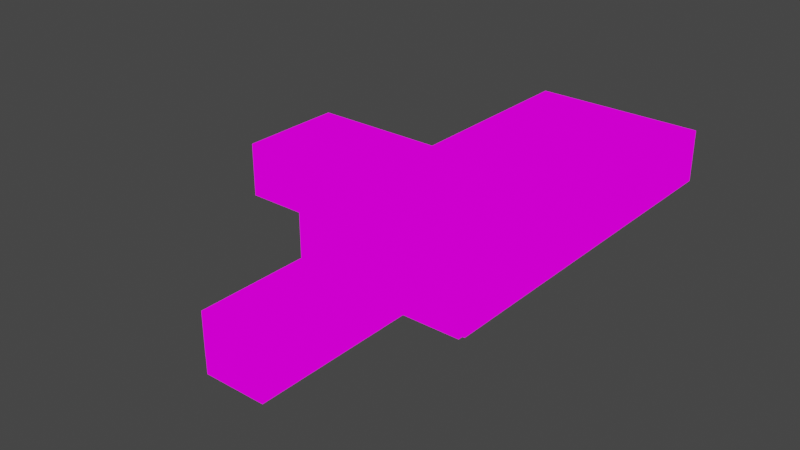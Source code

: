 # Source: LEVEL1.blend  (saved by Blender 2.93.21; exported with 4.5.12 LTS)
import bpy
from mathutils import Matrix  # noqa: F401  (used for matrix-valued properties, if any)

bpy.ops.wm.read_factory_settings(use_empty=True)
scene = bpy.context.scene
scene.name = 'Scene'

# ---- collections
col_firstlevel = bpy.data.collections.new('FirstLevel'); scene.collection.children.link(col_firstlevel)
col_lids = bpy.data.collections.new('LIDS'); scene.collection.children.link(col_lids)
col_walls = bpy.data.collections.new('WALLS'); scene.collection.children.link(col_walls)

# ---- images (referenced by path relative to the original .blend; pixels are not part of the script)
import os
ASSET_DIR = os.environ.get("B2B_ASSET_DIR", "")  # directory of the original .blend (textures are referenced by path, not embedded)
HERE = os.path.dirname(os.path.abspath(__file__))  # packed textures are extracted next to this script under _unpacked/

def load_image(name, relpath, width, height, colorspace="sRGB"):
    """Load a texture the original file referenced (path relative to the .blend, or extracted next to this script)."""
    p = next((c for c in (os.path.join(HERE, relpath), os.path.join(ASSET_DIR, relpath)) if relpath and os.path.exists(c)), "")
    if p:
        img = bpy.data.images.load(p, check_existing=True)
        img.name = name
    else:  # same state as the original file: an image datablock whose file is absent (Cycles renders it pink)
        img = bpy.data.images.new(name, width, height)
        img.source = "FILE"
        img.filepath = "//" + (relpath or name)
    img.colorspace_settings.name = colorspace
    return img
img_texturasuelo = load_image('TexturaSuelo', '', 1024, 1024, 'sRGB')

# ---- materials (node trees are filled in below, after node groups)
mat_material_001 = bpy.data.materials.new('Material.001')
mat_material_001.use_transparent_shadow = False

# ---- material node trees
mat_material_001.use_nodes = True; mat_material_001.node_tree.nodes.clear()
_N = mat_material_001.node_tree.nodes; _L = mat_material_001.node_tree.links
n0 = _N.new('ShaderNodeNormalMap'); n0.name = 'Normal Map'; n0.location = (-300, -300)
n0.label = 'Normal/Map'
n0.inputs[0].default_value = 0.0
n1 = _N.new('ShaderNodeOutputMaterial'); n1.name = 'Material Output'; n1.location = (300, 300)
n2 = _N.new('ShaderNodeTexImage'); n2.name = 'Image Texture'; n2.location = (-107, 207)
n2.image = img_texturasuelo
_L.new(n2.outputs[0], n1.inputs[0])
n1.is_active_output = True

# ---- world
world_world = bpy.data.worlds.new('World'); scene.world = world_world
world_world.use_nodes = True; world_world.node_tree.nodes.clear()
_N = world_world.node_tree.nodes; _L = world_world.node_tree.links
n0 = _N.new('ShaderNodeOutputWorld'); n0.name = 'World Output'; n0.location = (300, 300)
n1 = _N.new('ShaderNodeBackground'); n1.name = 'Background'; n1.location = (10, 300)
n1.inputs[0].default_value = (0.05088, 0.05088, 0.05088, 1.0)
_L.new(n1.outputs[0], n0.inputs[0])
n0.is_active_output = True
world_world.color = (0.05088, 0.05088, 0.05088)
world_world.use_sun_shadow = False
world_world.sun_shadow_jitter_overblur = 0.0

# ---- meshes
me_cube_015 = bpy.data.meshes.new('Cube.015')
me_cube_015.from_pydata([(-0.6538, -1.598, 1.0), (-0.6538, -1.598, -1.0), (0.7487, -1.6, 1.0), (0.7487, -1.6, -1.0), (2.573, -3.813, 1.0), (2.573, -3.813, -1.0), (0.7487, -3.813, -1.0), (0.7487, -3.813, 1.0), (-0.6555, -0.05364, -1.0), (-0.6555, -0.05364, 1.0), (2.573, -0.05364, -1.0), (-0.6538, -1.556, -1.0), (0.7487, -0.2754, 1.002), (-0.6538, -1.556, 1.0), (0.7655, -2.317, 1.0), (0.7655, -3.813, -1.0), (0.7655, -3.813, 1.0), (0.7655, -0.2733, 1.002), (-0.6386, -1.598, 1.0), (-0.6386, -1.598, -1.0), (-0.6365, -0.06308, 1.0), (-0.6386, -1.566, 1.0), (0.7487, -3.76, -1.0), (0.7487, -3.76, 1.0), (2.573, -3.76, -1.0), (2.573, -3.76, 1.0), (0.7655, -3.76, 1.0), (2.573, -2.317, 1.0), (2.573, -0.2787, 1.003), (2.573, -2.0, -1.0), (2.573, -1.947, -1.0), (1.97, -3.76, 1.0), (1.368, -3.76, 1.0), (1.97, -3.813, 1.0), (1.97, -3.813, -1.0), (1.368, -3.813, -1.0), (2.121, -0.05364, 1.0), (1.217, -0.05364, 1.0), (1.368, -2.317, 1.0), (1.97, -2.317, 1.0), (1.217, -2.264, 1.0), (2.121, -2.264, 1.0), (1.97, -8.607, 1.0), (1.368, -8.607, 1.0), (1.97, -8.607, -1.0), (1.368, -8.607, -1.0), (1.382, -8.607, 1.0), (1.382, -8.554, 1.0), (1.382, -3.76, 1.0), (1.382, -3.821, 1.0), (1.95, -3.76, 1.0), (1.95, -3.821, 1.0), (1.95, -8.554, 1.0), (1.95, -8.607, 1.0), (2.556, -3.813, 1.0), (2.556, -0.2787, 1.003), (2.556, -3.76, 1.0), (2.556, -2.317, 1.0), (2.573, 0.0, -1.0), (-0.6555, 0.0, 1.0), (-0.6555, 0.0, -1.0), (-0.6538, 1.598, 1.0), (-0.6538, 1.598, -1.0), (0.7487, 1.6, 1.0), (0.7487, 1.6, -1.0), (2.573, 3.813, 1.0), (2.573, 3.813, -1.0), (0.7487, 3.813, -1.0), (0.7487, 3.813, 1.0), (-0.6555, 0.05364, -1.0), (-0.6555, 0.05364, 1.0), (2.573, 0.05364, -1.0), (-0.6538, 1.556, -1.0), (0.7487, 0.2754, 1.002), (-0.6538, 1.556, 1.0), (0.7655, 2.317, 1.0), (0.7655, 0.2737, 1.002), (2.121, 0.0, 1.0), (1.218, 0.0, 1.0), (-0.6386, 1.598, 1.0), (-0.6386, 1.598, -1.0), (-0.6365, 0.0, 1.0), (-0.6365, 0.05364, 1.0), (-0.6386, 1.556, 1.0), (0.7487, 3.76, -1.0), (0.7487, 3.76, 1.0), (2.573, 3.76, -1.0), (2.573, 3.76, 1.0), (0.8895, 3.76, 0.9996), (2.573, 2.317, 1.0), (2.573, 0.2789, 1.003), (2.573, 2.0, -1.0), (2.573, 1.947, -1.0), (2.121, 0.05364, 1.0), (1.217, 0.05364, 1.0), (1.368, 2.317, 1.0), (1.97, 2.317, 1.0), (1.217, 2.264, 1.0), (2.121, 2.264, 1.0), (0.8895, 3.813, 0.9996), (2.556, 3.813, 1.0), (2.556, 0.2789, 1.003), (2.556, 3.76, 1.0), (2.556, 2.317, 1.0), (1.95, -2.317, 1.0), (1.95, -2.264, 1.0), (1.382, -2.264, 1.0), (1.382, -2.317, 1.0), (2.556, -3.813, -1.0), (1.95, -8.607, -1.0), (1.382, -8.607, -1.0), (2.572, 7.485, 0.9734), (2.572, 7.485, -1.027), (0.7482, 7.485, -1.027), (0.7482, 7.485, 0.9734), (1.367, 7.485, 0.9734), (0.7649, 7.485, 0.9734), (0.7649, 7.485, -1.027), (1.367, 7.485, -1.027), (2.556, 7.485, 0.9734), (1.97, 7.485, 0.9734), (2.556, 7.485, -1.027), (1.97, 7.485, -1.027), (2.121, -0.05364, -6.842), (1.217, -0.05364, -6.842), (1.217, -2.264, -6.842), (2.121, -2.264, -6.842), (2.121, 2.97e-07, -6.842), (1.218, 2.97e-07, -6.842), (2.121, 0.05364, -6.842), (1.217, 0.05364, -6.842), (1.217, 2.264, -6.842), (2.121, 2.264, -6.842), (1.95, -2.264, -6.842), (1.382, -2.264, -6.842), (1.201, 0.0, 1.0), (1.2, -0.05364, 1.0), (1.2, -2.264, 1.0), (1.2, 0.05364, 1.0), (1.2, 2.264, 1.0), (1.203, -3.76, 1.0), (1.203, -3.813, 1.0), (1.203, -3.813, -1.0), (1.203, -2.317, 1.0), (2.14, -0.05364, 1.0), (2.14, -2.264, 1.0), (2.14, 0.0, 1.0), (2.14, 0.05364, 1.0), (2.14, 2.264, 1.0), (2.141, -3.76, 1.0), (2.141, -3.813, 1.0), (2.141, -3.813, -1.0), (2.141, -2.317, 1.0), (2.142, 3.76, 1.0), (2.142, 2.317, 1.0), (2.142, 3.813, 1.0), (2.141, 7.485, 0.9734), (2.141, 7.485, -1.027), (2.123, 3.76, 1.0), (2.123, 3.813, 1.0), (2.122, 7.485, 0.9734), (2.122, 7.485, -1.027), (2.123, 2.317, 1.0), (1.076, 3.76, 0.9996), (1.2, 2.317, 1.0), (1.2, 7.485, 0.9734), (1.2, 7.485, -1.027), (1.076, 3.813, 0.9996), (1.219, 2.317, 1.0), (1.219, 3.76, 1.0), (1.219, 7.485, 0.9734), (1.219, 7.485, -1.027), (1.219, 3.813, 1.0), (2.121, -3.76, 1.0), (2.121, -3.813, 1.0), (2.121, -3.813, -1.0), (2.121, -2.317, 1.0), (1.219, -2.317, 1.0), (1.219, -3.76, 1.0), (1.219, -3.813, 1.0), (1.219, -3.813, -1.0), (1.969, -2.264, 1.0), (1.969, -2.264, -6.842), (1.365, -2.264, 1.0), (1.365, -2.264, -6.842), (1.368, 2.264, 1.0), (1.368, 2.264, -6.842), (1.973, 2.264, 1.0), (1.973, 2.264, -6.842), (1.97, 7.44, 0.9738), (2.572, 7.44, -1.026), (0.7649, 7.44, 0.9738), (2.572, 7.44, 0.9738), (2.556, 7.44, 0.9738), (1.367, 7.44, 0.9738), (2.141, 7.44, 0.9738), (2.122, 7.44, 0.9738), (1.2, 7.44, 0.9738), (1.219, 7.44, 0.9738), (0.7482, 7.44, 0.9738), (0.7482, 7.44, -1.026), (1.368, -3.813, 1.0), (0.7487, -0.05364, 1.0), (0.7487, -1.558, 1.0), (0.7487, 0.0, 1.0), (0.7655, -0.05364, 1.0), (0.7655, 0.0, 1.0), (0.7655, -2.264, 1.0), (0.7487, 0.05364, 1.0), (0.7487, 1.558, 1.0), (0.7655, 0.05364, 1.0), (0.7655, 2.264, 1.0), (1.368, 3.813, 1.0), (1.97, 3.813, 1.0), (1.97, 3.76, 1.0), (1.368, 3.76, 1.0), (0.7655, 3.813, 1.0), (1.2, 3.76, 1.0), (0.7655, 3.76, 1.0), (1.2, 3.813, 1.0), (2.573, 0.0, 1.0), (2.573, -0.05364, 1.0), (2.573, -2.264, 1.0), (2.556, -2.264, 1.0), (2.556, -0.05364, 1.0), (2.556, 0.0, 1.0), (2.573, 0.05364, 1.0), (2.573, 2.264, 1.0), (2.556, 2.264, 1.0), (2.556, 0.05364, 1.0)], [], [(19, 18, 0, 1), (8, 9, 59, 60), (23, 22, 6, 7), (15, 16, 7, 6), (11, 13, 9, 8), (1, 0, 13, 11), (202, 20, 21, 203), (3, 2, 18, 19), (2, 3, 22, 23), (202, 204, 81, 20), (141, 16, 15, 142), (173, 176, 39, 31), (58, 220, 221, 10), (221, 222, 30, 10), (4, 5, 24, 25), (143, 14, 26, 140), (145, 223, 224, 144), (29, 27, 25, 24), (30, 222, 27, 29), (137, 40, 37, 136), (39, 104, 50, 31), (4, 54, 108, 5), (34, 33, 42, 44), (42, 53, 109, 44), (201, 35, 45, 43), (52, 51, 49, 47), (51, 50, 48, 49), (39, 176, 41, 181), (136, 135, 206, 205), (144, 146, 77, 36), (80, 62, 61, 79), (69, 60, 59, 70), (85, 68, 67, 84), (72, 69, 70, 74), (62, 72, 74, 61), (208, 209, 83, 82), (64, 80, 79, 63), (63, 85, 84, 64), (208, 82, 81, 204), (158, 214, 96, 162), (58, 71, 226, 220), (226, 71, 92, 227), (65, 87, 86, 66), (164, 217, 218, 75), (148, 147, 229, 228), (91, 86, 87, 89), (92, 91, 89, 227), (139, 138, 94, 97), (96, 187, 98, 162), (138, 210, 206, 135), (147, 93, 77, 146), (104, 105, 106, 107), (50, 104, 107, 48), (48, 107, 38, 32), (107, 106, 183, 38), (175, 174, 33, 34), (109, 53, 46, 110), (110, 46, 43, 45), (67, 68, 199, 200), (117, 113, 114, 116), (111, 112, 121, 119), (165, 166, 117, 116), (115, 120, 122, 118), (160, 161, 122, 120), (220, 226, 229, 225), (192, 190, 112, 111), (77, 93, 129, 127), (106, 105, 133, 134), (181, 41, 126, 182), (93, 98, 132, 129), (36, 77, 127, 123), (37, 40, 125, 124), (94, 78, 128, 130), (185, 97, 131, 186), (41, 36, 123, 126), (183, 106, 134, 184), (78, 37, 124, 128), (97, 94, 130, 131), (94, 138, 135, 78), (211, 210, 138, 139), (37, 78, 135, 136), (207, 137, 136, 205), (177, 143, 140, 178), (179, 141, 142, 180), (229, 147, 146, 225), (98, 93, 147, 148), (224, 225, 146, 144), (41, 145, 144, 36), (108, 54, 150, 151), (226, 90, 101, 229), (56, 57, 152, 149), (119, 121, 157, 156), (102, 153, 154, 103), (156, 157, 161, 160), (153, 158, 162, 154), (170, 171, 166, 165), (168, 169, 217, 164), (95, 215, 169, 168), (115, 118, 171, 170), (151, 150, 174, 175), (149, 152, 176, 173), (201, 179, 180, 35), (38, 177, 178, 32), (105, 181, 182, 133), (40, 183, 184, 125), (187, 185, 186, 188), (98, 187, 188, 132), (154, 148, 228, 103), (162, 98, 148, 154), (187, 96, 95, 185), (185, 95, 168, 97), (97, 168, 164, 139), (139, 164, 75, 211), (95, 96, 214, 215), (219, 172, 198, 197), (216, 219, 197, 191), (213, 159, 196, 189), (159, 155, 195, 196), (155, 100, 193, 195), (65, 66, 190, 192), (172, 212, 194, 198), (212, 213, 189, 194), (181, 105, 104, 39), (200, 199, 114, 113), (41, 176, 152, 145), (145, 152, 57, 223), (177, 40, 137, 143), (38, 183, 40, 177), (143, 137, 207, 14), (55, 28, 221, 224), (220, 225, 224, 221), (76, 73, 208, 210), (204, 206, 210, 208), (204, 202, 205, 206), (202, 12, 17, 205), (88, 163, 167, 99), (90, 226, 227), (126, 132, 131, 125)])
_uv = me_cube_015.uv_layers.new(name='UVMap')
_uv.uv.foreach_set('vector', [0.1097, 0.1116, 8.29e-05, 0.1116, 7.129e-05, 0.1097, 0.1097, 0.1097, 0.1097, 0.003005, 7.938e-05, 0.002996, 7.963e-05, 5.654e-05, 0.1097, 6.504e-05, 5.733e-05, 0.4613, 0.1097, 0.4613, 0.1097, 0.4642, 5.711e-05, 0.4642, 0.1097, 0.4661, 6.984e-05, 0.4661, 5.711e-05, 0.4642, 0.1097, 0.4642, 0.1097, 0.1068, 7.15e-05, 0.1068, 7.938e-05, 0.002996, 0.1097, 0.003005, 0.1097, 0.1097, 7.129e-05, 0.1097, 7.15e-05, 0.1068, 0.1097, 0.1068, 0.252, 0.1075, 0.1135, 0.1023, 0.1112, 0.0145, 0.252, 0.003177, 0.1097, 0.2417, 7.341e-05, 0.2417, 8.29e-05, 0.1116, 0.1097, 0.1116, 7.341e-05, 0.2417, 0.1097, 0.2417, 0.1097, 0.4613, 5.733e-05, 0.4613, 0.252, 0.1075, 0.2519, 0.1106, 0.1135, 0.1058, 0.1135, 0.1023, 0.1937, 0.001532, 0.2556, 0.002021, 0.1097, 0.4661, 0.08314, 0.3533, 0.06393, 0.001505, 0.06343, 0.04589, 0.08459, 0.06119, 0.08524, 0.002006, 0.0, 0.0, 0.2933, 0.2857, 0.2932, 0.2816, 0.0, 0.0, 0.2932, 0.2816, 0.1434, 0.1377, 0.0, 0.0, 0.0, 0.0, 0.0, 0.0, 0.0, 0.0, 0.0, 0.0, 0.0, 0.0, 0.1924, 0.1392, 0.2538, 0.1836, 0.2557, 0.006019, 0.1939, 0.004563, 0.08091, 0.05992, 0.003079, 0.00228, 0.003085, 0.003447, 0.08107, 0.09059, 0.0, 0.0, 0.1392, 0.1337, 0.0, 0.0, 0.0, 0.0, 0.0, 0.0, 0.1434, 0.1377, 0.1392, 0.1337, 0.0, 0.0, 0.1723, 0.1276, 0.1691, 0.1252, 0.1694, 0.1893, 0.1726, 0.1929, 0.08459, 0.06119, 0.08742, 0.06324, 0.0881, 0.002074, 0.08524, 0.002006, 0.0, 0.0, 0.002327, 1.84e-05, 0.0009988, 0.004245, 0.0, 0.0, 0.03656, 0.1554, 0.0852, 0.0006737, 0.0852, 0.0006737, 0.03656, 0.1554, 0.0852, 0.0006737, 0.08805, 0.0006963, 0.03779, 0.1606, 0.03656, 0.1554, 0.1704, 0.001347, 0.07312, 0.3108, 0.07312, 0.3108, 0.1704, 0.001347, 0.0881, 0.002074, 0.0881, 0.002074, 0.1685, 0.003967, 0.1685, 0.003967, 0.0881, 0.002074, 0.0881, 0.002074, 0.1685, 0.003967, 0.1685, 0.003967, 0.08459, 0.06119, 0.06343, 0.04589, 0.08453, 0.0626, 0.09874, 0.07312, 0.1726, 0.1929, 0.2636, 0.2873, 0.2542, 0.2878, 0.2541, 0.2839, 0.08107, 0.09059, 0.2839, 0.2862, 0.2835, 0.2862, 0.08469, 0.09464, 0.1097, 0.1116, 0.1097, 0.1097, 7.129e-05, 0.1097, 8.29e-05, 0.1116, 0.1097, 0.003005, 0.1097, 6.504e-05, 7.963e-05, 5.654e-05, 7.938e-05, 0.002996, 5.733e-05, 0.4613, 5.711e-05, 0.4642, 0.1097, 0.4642, 0.1097, 0.4613, 0.1097, 0.1068, 0.1097, 0.003005, 7.938e-05, 0.002996, 7.15e-05, 0.1068, 0.1097, 0.1097, 0.1097, 0.1068, 7.15e-05, 0.1068, 7.129e-05, 0.1097, 0.252, 0.1075, 0.252, 0.003177, 0.1112, 0.0145, 0.1135, 0.1023, 0.1097, 0.2417, 0.1097, 0.1116, 8.29e-05, 0.1116, 7.341e-05, 0.2417, 7.341e-05, 0.2417, 5.733e-05, 0.4613, 0.1097, 0.4613, 0.1097, 0.2417, 0.252, 0.1075, 0.1135, 0.1023, 0.1135, 0.1058, 0.2519, 0.1106, 0.06368, 0.001499, 0.08524, 0.002006, 0.08459, 0.06119, 0.06319, 0.04571, 0.0, 0.0, 0.0, 0.0, 0.2932, 0.2816, 0.2933, 0.2857, 0.2932, 0.2816, 0.0, 0.0, 0.0, 0.0, 0.1434, 0.1377, 0.0, 0.0, 0.0, 0.0, 0.0, 0.0, 0.0, 0.0, 0.1927, 0.1394, 0.1942, 0.004571, 0.2557, 0.006019, 0.2538, 0.1836, 0.08091, 0.05992, 0.08107, 0.09059, 0.003085, 0.003447, 0.003079, 0.00228, 0.0, 0.0, 0.0, 0.0, 0.0, 0.0, 0.1392, 0.1337, 0.0, 0.0, 0.0, 0.0, 0.1392, 0.1337, 0.1434, 0.1377, 0.1723, 0.1276, 0.1726, 0.1929, 0.1694, 0.1893, 0.1691, 0.1252, 0.08459, 0.06119, 0.09841, 0.07287, 0.08453, 0.0626, 0.06319, 0.04571, 0.1726, 0.1929, 0.2541, 0.2839, 0.2542, 0.2878, 0.2636, 0.2873, 0.08107, 0.09059, 0.08469, 0.09464, 0.2835, 0.2862, 0.2839, 0.2862, 0.08742, 0.06324, 0.1005, 0.07443, 0.1537, 0.1138, 0.1672, 0.121, 0.0881, 0.002074, 0.08742, 0.06324, 0.1672, 0.121, 0.1685, 0.003967, 0.1685, 0.003967, 0.1672, 0.121, 0.1692, 0.1224, 0.1705, 0.004013, 0.1672, 0.121, 0.1537, 0.1138, 0.1553, 0.115, 0.1692, 0.1224, 0.02742, 0.1165, 0.06389, 0.0005052, 0.0852, 0.0006737, 0.03656, 0.1554, 0.03779, 0.1606, 0.08805, 0.0006963, 0.1684, 0.001332, 0.07228, 0.3072, 0.07228, 0.3072, 0.1684, 0.001332, 0.1704, 0.001347, 0.07312, 0.3108, 0.1097, 0.4642, 5.711e-05, 0.4642, 5.711e-05, 0.4642, 0.1097, 0.4642, 0.1097, 0.4661, 0.1097, 0.4642, 5.711e-05, 0.4642, 6.984e-05, 0.4661, 0.0, 0.0, 0.0, 0.0, 0.0009988, 0.004245, 0.002327, 1.84e-05, 0.1941, 0.001535, 0.0833, 0.354, 0.1097, 0.4661, 0.2556, 0.002021, 0.1704, 0.001347, 0.0, 0.0, 0.0, 0.0, 0.07312, 0.3108, 0.06365, 0.0005033, 0.02731, 0.1161, 0.03656, 0.1554, 0.0852, 0.0006737, 0.2933, 0.2857, 0.2932, 0.2816, 0.003085, 0.003447, 0.2929, 0.2857, 0.0, 0.0, 0.0, 0.0, 0.0, 0.0, 0.0, 0.0, 0.2835, 0.2862, 0.08469, 0.09464, 0.08469, 0.09464, 0.2835, 0.2862, 0.1537, 0.1138, 0.1005, 0.07443, 0.1005, 0.07443, 0.1537, 0.1138, 0.09874, 0.07312, 0.08453, 0.0626, 0.08453, 0.0626, 0.09874, 0.07312, 0.08469, 0.09464, 0.08453, 0.0626, 0.08453, 0.0626, 0.08469, 0.09464, 0.08469, 0.09464, 0.2835, 0.2862, 0.2835, 0.2862, 0.08469, 0.09464, 0.1694, 0.1893, 0.1691, 0.1252, 0.1691, 0.1252, 0.1694, 0.1893, 0.1694, 0.1893, 0.264, 0.2873, 0.264, 0.2873, 0.1694, 0.1893, 0.1549, 0.1147, 0.1691, 0.1252, 0.1691, 0.1252, 0.1549, 0.1147, 0.08453, 0.0626, 0.08469, 0.09464, 0.08469, 0.09464, 0.08453, 0.0626, 0.1553, 0.115, 0.1537, 0.1138, 0.1537, 0.1138, 0.1553, 0.115, 0.264, 0.2873, 0.1694, 0.1893, 0.1694, 0.1893, 0.264, 0.2873, 0.1691, 0.1252, 0.1694, 0.1893, 0.1694, 0.1893, 0.1691, 0.1252, 0.1694, 0.1893, 0.1726, 0.1929, 0.2636, 0.2873, 0.264, 0.2873, 0.2536, 0.1878, 0.2541, 0.2839, 0.1726, 0.1929, 0.1723, 0.1276, 0.1694, 0.1893, 0.264, 0.2873, 0.2636, 0.2873, 0.1726, 0.1929, 0.2536, 0.1878, 0.1723, 0.1276, 0.1726, 0.1929, 0.2541, 0.2839, 0.1901, 0.1375, 0.1924, 0.1392, 0.1939, 0.004563, 0.1916, 0.00451, 0.1915, 0.001514, 0.1937, 0.001532, 0.08314, 0.3533, 0.08218, 0.3492, 0.003085, 0.003447, 0.08107, 0.09059, 0.2839, 0.2862, 0.2929, 0.2857, 0.08453, 0.0626, 0.08469, 0.09464, 0.08107, 0.09059, 0.08091, 0.05992, 0.003085, 0.003447, 0.2929, 0.2857, 0.2839, 0.2862, 0.08107, 0.09059, 0.08453, 0.0626, 0.08091, 0.05992, 0.08107, 0.09059, 0.08469, 0.09464, 0.0009988, 0.004245, 0.002327, 1.84e-05, 0.0611, 0.0004832, 0.02622, 0.1114, 0.2932, 0.2816, 0.1575, 0.1513, 0.00308, 0.00239, 0.003186, 0.003546, 0.002329, 5.481e-05, 0.002311, 0.001672, 0.06067, 0.04389, 0.06114, 0.001439, 0.002327, 1.84e-05, 0.0009988, 0.004245, 0.02618, 0.1113, 0.061, 0.0004824, 0.002329, 5.481e-05, 0.06104, 0.001437, 0.06056, 0.04381, 0.002311, 0.001672, 0.061, 0.0004824, 0.02618, 0.1113, 0.02731, 0.1161, 0.06365, 0.0005033, 0.06104, 0.001437, 0.06368, 0.001499, 0.06319, 0.04571, 0.06056, 0.04381, 0.1914, 0.001514, 0.08215, 0.3491, 0.0833, 0.354, 0.1941, 0.001535, 0.1901, 0.1375, 0.1915, 0.004508, 0.1942, 0.004571, 0.1927, 0.1394, 0.1692, 0.1224, 0.1705, 0.004013, 0.1915, 0.004508, 0.1901, 0.1375, 0.1704, 0.001347, 0.07312, 0.3108, 0.08215, 0.3491, 0.1914, 0.001514, 0.02622, 0.1114, 0.0611, 0.0004832, 0.06389, 0.0005052, 0.02742, 0.1165, 0.06114, 0.001439, 0.06067, 0.04389, 0.06343, 0.04589, 0.06393, 0.001505, 0.1704, 0.001347, 0.1915, 0.001514, 0.08218, 0.3492, 0.07312, 0.3108, 0.1692, 0.1224, 0.1901, 0.1375, 0.1916, 0.00451, 0.1705, 0.004013, 0.1005, 0.07443, 0.09874, 0.07312, 0.09874, 0.07312, 0.1005, 0.07443, 0.1691, 0.1252, 0.1553, 0.115, 0.1553, 0.115, 0.1691, 0.1252, 0.09841, 0.07287, 0.1549, 0.1147, 0.1549, 0.1147, 0.09841, 0.07287, 0.08453, 0.0626, 0.09841, 0.07287, 0.09841, 0.07287, 0.08453, 0.0626, 0.06056, 0.04381, 0.08091, 0.05992, 0.003079, 0.00228, 0.002311, 0.001672, 0.06319, 0.04571, 0.08453, 0.0626, 0.08091, 0.05992, 0.06056, 0.04381, 0.09841, 0.07287, 0.08459, 0.06119, 0.1692, 0.1224, 0.1549, 0.1147, 0.1549, 0.1147, 0.1692, 0.1224, 0.1901, 0.1375, 0.1691, 0.1252, 0.1691, 0.1252, 0.1901, 0.1375, 0.1927, 0.1394, 0.1723, 0.1276, 0.1723, 0.1276, 0.1927, 0.1394, 0.2538, 0.1836, 0.2536, 0.1878, 0.1692, 0.1224, 0.08459, 0.06119, 0.08524, 0.002006, 0.1705, 0.004013, 0.1941, 0.001535, 0.1914, 0.001514, 0.1914, 0.001514, 0.1941, 0.001535, 0.2556, 0.002021, 0.1941, 0.001535, 0.1941, 0.001535, 0.2556, 0.002021, 0.0852, 0.0006737, 0.06365, 0.0005033, 0.06365, 0.0005033, 0.0852, 0.0006737, 0.06365, 0.0005033, 0.061, 0.0004824, 0.061, 0.0004824, 0.06365, 0.0005033, 0.061, 0.0004824, 0.002327, 1.84e-05, 0.002327, 1.84e-05, 0.061, 0.0004824, 0.0, 0.0, 0.0, 0.0, 0.0, 0.0, 0.0, 0.0, 0.1914, 0.001514, 0.1704, 0.001347, 0.1704, 0.001347, 0.1914, 0.001514, 0.0, 0.0, 0.0, 0.0, 0.0, 0.0, 0.0, 0.0, 0.09874, 0.07312, 0.1005, 0.07443, 0.08742, 0.06324, 0.08459, 0.06119, 0.1097, 0.4642, 5.711e-05, 0.4642, 5.711e-05, 0.4642, 0.1097, 0.4642, 0.08453, 0.0626, 0.06343, 0.04589, 0.06067, 0.04389, 0.08091, 0.05992, 0.08091, 0.05992, 0.06067, 0.04389, 0.002311, 0.001672, 0.003079, 0.00228, 0.1901, 0.1375, 0.1691, 0.1252, 0.1723, 0.1276, 0.1924, 0.1392, 0.1692, 0.1224, 0.1553, 0.115, 0.1691, 0.1252, 0.1901, 0.1375, 0.1924, 0.1392, 0.1723, 0.1276, 0.2536, 0.1878, 0.2538, 0.1836, 0.00308, 0.00239, 0.1575, 0.1513, 0.2932, 0.2816, 0.003085, 0.003447, 0.2933, 0.2857, 0.2929, 0.2857, 0.003085, 0.003447, 0.2932, 0.2816, 0.2536, 0.1926, 0.252, 0.00931, 0.252, 0.1075, 0.2541, 0.2839, 0.2519, 0.1106, 0.2542, 0.2878, 0.2541, 0.2839, 0.252, 0.1075, 0.2519, 0.1106, 0.252, 0.1075, 0.2541, 0.2839, 0.2542, 0.2878, 0.252, 0.1075, 0.252, 0.00931, 0.2536, 0.1926, 0.2541, 0.2839, 0.2399, 0.005646, 0.2101, 0.004944, 0.2099, 0.00166, 0.2398, 0.001896, 0.1575, 0.1513, 0.2932, 0.2816, 0.1434, 0.1377, 0.0, 0.0, 0.0, 0.0, 0.0, 0.0, 0.0, 0.0])
me_cube_015.materials.append(mat_material_001)
me_cube_015.use_remesh_fix_poles = True
me_cube_015.use_remesh_preserve_attributes = False
me_cube_015.update()
me_cube_015.normals_split_custom_set([tuple(v) for v in zip(*[iter([0.0, -1.0, 0.0, 0.0, -1.0, 0.0, 0.0, -1.0, 0.0, 0.0, -1.0, 0.0, -1.0, 0.0, 0.0, -1.0, 0.0, 0.0, -1.0, 0.0, 0.0, -1.0, 0.0, 0.0, -1.0, 0.0, 0.0, -1.0, 0.0, 0.0, -1.0, 0.0, 0.0, -1.0, 0.0, 0.0, 0.0, -1.0, 0.0, 0.0, -1.0, 0.0, 0.0, -1.0, 0.0, 0.0, -1.0, 0.0, -1.0, -0.001156, 0.0, -1.0, -0.001156, 0.0, -1.0, -0.001156, 0.0, -1.0, -0.001156, 0.0, -1.0, 0.0, 0.0, -1.0, 0.0, 0.0, -1.0, 0.0, 0.0, -1.0, 0.0, 0.0, -5.899e-08, 2.973e-07, 1.0, -5.899e-08, 2.973e-07, 1.0, -5.899e-08, 2.973e-07, 1.0, -5.899e-08, 2.973e-07, 1.0, -0.001309, -1.0, 0.0, -0.001309, -1.0, 0.0, -0.001309, -1.0, 0.0, -0.001309, -1.0, 0.0, -1.0, -2.76e-08, 0.0, -1.0, -2.76e-08, 0.0, -1.0, -2.76e-08, 0.0, -1.0, -2.76e-08, 0.0, 0.0, -5.107e-07, 1.0, 0.0, -5.107e-07, 1.0, 0.0, -5.107e-07, 1.0, 0.0, -5.107e-07, 1.0, 0.0, -1.0, 0.0, 0.0, -1.0, 0.0, 0.0, -1.0, 0.0, 0.0, -1.0, 0.0, 0.0, 8.676e-07, 1.0, 0.0, 8.676e-07, 1.0, 0.0, 8.676e-07, 1.0, 0.0, 8.676e-07, 1.0, 1.0, 0.0, 0.0, 1.0, 0.0, 0.0, 1.0, 0.0, 0.0, 1.0, 0.0, 0.0, 1.0, 5.84e-08, 0.0, 1.0, 5.84e-08, 0.0, 1.0, 5.84e-08, 0.0, 1.0, 5.84e-08, 0.0, 1.0, 0.0, 0.0, 1.0, 0.0, 0.0, 1.0, 0.0, 0.0, 1.0, 0.0, 0.0, 0.0, 1.177e-06, 1.0, 0.0, 1.177e-06, 1.0, 0.0, 1.177e-06, 1.0, 0.0, 1.177e-06, 1.0, -2.592e-07, 1.887e-07, 1.0, -2.592e-07, 1.887e-07, 1.0, -2.592e-07, 1.887e-07, 1.0, -2.592e-07, 1.887e-07, 1.0, 1.0, 0.0, 0.0, 1.0, 0.0, 0.0, 1.0, 0.0, 0.0, 1.0, 0.0, 0.0, 1.0, 0.0, 0.0, 1.0, 0.0, 0.0, 1.0, 0.0, 0.0, 1.0, 0.0, 0.0, 0.0, 0.0, 1.0, 0.0, 0.0, 1.0, 0.0, 0.0, 1.0, 0.0, 0.0, 1.0, 0.0, 9.089e-07, 1.0, 0.0, 9.089e-07, 1.0, 0.0, 9.089e-07, 1.0, 0.0, 9.089e-07, 1.0, 0.0, -1.0, 0.0, 0.0, -1.0, 0.0, 0.0, -1.0, 0.0, 0.0, -1.0, 0.0, 1.0, 0.0, 0.0, 1.0, 0.0, 0.0, 1.0, 0.0, 0.0, 1.0, 0.0, 0.0, 0.0, -1.0, 0.0, 0.0, -1.0, 0.0, 0.0, -1.0, 0.0, 0.0, -1.0, 0.0, -1.0, 0.0, 0.0, -1.0, 0.0, 0.0, -1.0, 0.0, 0.0, -1.0, 0.0, 0.0, 0.0, -7.053e-07, 1.0, 0.0, -7.053e-07, 1.0, 0.0, -7.053e-07, 1.0, 0.0, -7.053e-07, 1.0, 0.0, 0.0, 1.0, 0.0, 0.0, 1.0, 0.0, 0.0, 1.0, 0.0, 0.0, 1.0, 0.0, 1.127e-06, 1.0, 0.0, 1.127e-06, 1.0, 0.0, 1.127e-06, 1.0, 0.0, 1.127e-06, 1.0, 0.0, 0.0, 1.0, 0.0, 0.0, 1.0, 0.0, 0.0, 1.0, 0.0, 0.0, 1.0, 0.0, 0.0, 1.0, 0.0, 0.0, 1.0, 0.0, 0.0, 1.0, 0.0, 0.0, 1.0, 0.0, 1.0, 0.0, 0.0, 1.0, 0.0, 0.0, 1.0, 0.0, 0.0, 1.0, 0.0, -1.0, 0.0, 0.0, -1.0, 0.0, 0.0, -1.0, 0.0, 0.0, -1.0, 0.0, 0.0, -1.0, 0.0, 0.0, -1.0, 0.0, 0.0, -1.0, 0.0, 0.0, -1.0, 0.0, 0.0, -1.0, 0.001156, 0.0, -1.0, 0.001156, 0.0, -1.0, 0.001156, 0.0, -1.0, 0.001156, 0.0, -1.0, 0.0, 0.0, -1.0, 0.0, 0.0, -1.0, 0.0, 0.0, -1.0, 0.0, 0.0, 0.0, 3.968e-08, 1.0, 0.0, 3.968e-08, 1.0, 0.0, 3.968e-08, 1.0, 0.0, 3.968e-08, 1.0, -0.001309, 1.0, 0.0, -0.001309, 1.0, 0.0, -0.001309, 1.0, 0.0, -0.001309, 1.0, 0.0, -1.0, 3.057e-08, 0.0, -1.0, 3.057e-08, 0.0, -1.0, 3.057e-08, 0.0, -1.0, 3.057e-08, 0.0, 0.0, 0.0, 1.0, 0.0, 0.0, 1.0, 0.0, 0.0, 1.0, 0.0, 0.0, 1.0, 0.0, -8.676e-07, 1.0, 0.0, -8.676e-07, 1.0, 0.0, -8.676e-07, 1.0, 0.0, -8.676e-07, 1.0, 1.0, 0.0, 0.0, 1.0, 0.0, 0.0, 1.0, 0.0, 0.0, 1.0, 0.0, 0.0, 1.0, -1.162e-07, 0.0, 1.0, -1.162e-07, 0.0, 1.0, -1.162e-07, 0.0, 1.0, -1.162e-07, 0.0, 1.0, 0.0, 0.0, 1.0, 0.0, 0.0, 1.0, 0.0, 0.0, 1.0, 0.0, 0.0, 0.0, -1.177e-06, 1.0, 0.0, -1.177e-06, 1.0, 0.0, -1.177e-06, 1.0, 0.0, -1.177e-06, 1.0, -2.592e-07, -1.887e-07, 1.0, -2.592e-07, -1.887e-07, 1.0, -2.592e-07, -1.887e-07, 1.0, -2.592e-07, -1.887e-07, 1.0, 1.0, 2.172e-08, 0.0, 1.0, 2.172e-08, 0.0, 1.0, 2.172e-08, 0.0, 1.0, 2.172e-08, 0.0, 1.0, 0.0, 0.0, 1.0, 0.0, 0.0, 1.0, 0.0, 0.0, 1.0, 0.0, 0.0, 0.0, 0.0, 1.0, 0.0, 0.0, 1.0, 0.0, 0.0, 1.0, 0.0, 0.0, 1.0, 0.0, -1.134e-06, 1.0, 0.0, -1.134e-06, 1.0, 0.0, -1.134e-06, 1.0, 0.0, -1.134e-06, 1.0, 0.0, 0.0, 1.0, 0.0, 0.0, 1.0, 0.0, 0.0, 1.0, 0.0, 0.0, 1.0, 0.0, 0.0, 1.0, 0.0, 0.0, 1.0, 0.0, 0.0, 1.0, 0.0, 0.0, 1.0, -3.734e-07, 9.495e-13, 1.0, -3.734e-07, 9.495e-13, 1.0, -3.734e-07, 9.495e-13, 1.0, -3.734e-07, 9.495e-13, 1.0, -4.361e-07, 9.916e-07, 1.0, -4.361e-07, 9.916e-07, 1.0, -4.361e-07, 9.916e-07, 1.0, -4.361e-07, 9.916e-07, 1.0, 0.0, 1.074e-06, 1.0, 0.0, 1.074e-06, 1.0, 0.0, 1.074e-06, 1.0, 0.0, 1.074e-06, 1.0, 0.0, 0.0, 1.0, 0.0, 0.0, 1.0, 0.0, 0.0, 1.0, 0.0, 0.0, 1.0, 0.0, -1.0, 0.0, 0.0, -1.0, 0.0, 0.0, -1.0, 0.0, 0.0, -1.0, 0.0, 0.0, -1.0, -6.368e-08, 0.0, -1.0, -6.368e-08, 0.0, -1.0, -6.368e-08, 0.0, -1.0, -6.368e-08, 0.0, -1.0, 0.0, 0.0, -1.0, 0.0, 0.0, -1.0, 0.0, 0.0, -1.0, 0.0, -1.0, -0.0001555, 0.0, -1.0, -0.0001555, 0.0, -1.0, -0.0001555, 0.0, -1.0, -0.0001555, 0.0, 0.0, 1.0, 0.0, 0.0, 1.0, 0.0, 0.0, 1.0, 0.0, 0.0, 1.0, 0.0, 0.0, 1.0, 0.0, 0.0, 1.0, 0.0, 0.0, 1.0, 0.0, 0.0, 1.0, 0.0, 0.0, 1.0, 0.0, 0.0, 1.0, 0.0, 0.0, 1.0, 0.0, 0.0, 1.0, 0.0, -0.006472, 1.0, -0.001949, -0.006472, 1.0, -0.00195, -0.006472, 1.0, -0.00195, -0.006472, 1.0, -0.00195, 0.0, 1.0, 0.0, 0.0, 1.0, 0.0, 0.0, 1.0, 0.0, 0.0, 1.0, 0.0, 0.0, 0.0, 1.0, 0.0, 0.0, 1.0, 0.0, 0.0, 1.0, 0.0, 0.0, 1.0, 1.0, 0.0001551, 0.0, 1.0, 0.0001551, 0.0, 1.0, 0.0001551, 0.0, 1.0, 0.0001551, 0.0, -1.0, 0.001329, 5.081e-11, -1.0, 0.001329, 5.081e-11, -1.0, 0.001329, 5.081e-11, -1.0, 0.001329, 5.081e-11, -2.55e-14, 1.0, 2.674e-08, -2.55e-14, 1.0, 2.674e-08, -2.55e-14, 1.0, 2.674e-08, -2.55e-14, 1.0, 2.674e-08, 0.0, 1.0, 2.501e-08, 0.0, 1.0, 2.501e-08, 0.0, 1.0, 2.501e-08, 0.0, 1.0, 2.501e-08, -1.0, 5.834e-08, 0.0, -1.0, 5.834e-08, 0.0, -1.0, 5.834e-08, 0.0, -1.0, 5.834e-08, 0.0, -1.0, -0.001329, -5.027e-11, -1.0, -0.001329, -5.027e-11, -1.0, -0.001329, -5.027e-11, -1.0, -0.001329, -5.027e-11, 1.0, 0.0, 0.0, 1.0, 0.0, 0.0, 1.0, 0.0, 0.0, 1.0, 0.0, 0.0, 1.0, 0.008089, 3.07e-10, 1.0, 0.008089, 3.07e-10, 1.0, 0.008089, 3.07e-10, 1.0, 0.008089, 3.07e-10, 0.0, -1.0, -2.516e-08, 0.0, -1.0, -2.516e-08, 0.0, -1.0, -2.516e-08, 0.0, -1.0, -2.516e-08, -1.0, -5.834e-08, 0.0, -1.0, -5.834e-08, 0.0, -1.0, -5.834e-08, 0.0, -1.0, -5.834e-08, 0.0, 0.0, 1.0, 2.791e-08, 0.0, 1.0, 2.791e-08, 0.0, 1.0, 2.791e-08, 0.0, 1.0, 2.791e-08, 1.0, -0.008089, -3.092e-10, 1.0, -0.008089, -3.092e-10, 1.0, -0.008089, -3.092e-10, 1.0, -0.008089, -3.092e-10, 1.0, 0.0, 0.0, 1.0, 0.0, 0.0, 1.0, 0.0, 0.0, 1.0, 0.0, 0.0, 0.0, 0.0, 1.0, 0.0, 0.0, 1.0, 0.0, 0.0, 1.0, 0.0, 0.0, 1.0, -2.481e-07, 5.392e-08, 1.0, -2.481e-07, 5.392e-08, 1.0, -2.481e-07, 5.392e-08, 1.0, -2.481e-07, 5.392e-08, 1.0, 0.0, 0.0, 1.0, 0.0, 0.0, 1.0, 0.0, 0.0, 1.0, 0.0, 0.0, 1.0, -2.481e-07, -5.392e-08, 1.0, -2.481e-07, -5.392e-08, 1.0, -2.481e-07, -5.392e-08, 1.0, -2.481e-07, -5.392e-08, 1.0, 0.0, 1.116e-06, 1.0, 0.0, 1.116e-06, 1.0, 0.0, 1.116e-06, 1.0, 0.0, 1.116e-06, 1.0, 0.0, -1.0, 0.0, 0.0, -1.0, 0.0, 0.0, -1.0, 0.0, 0.0, -1.0, 0.0, 0.0, 0.0, 1.0, 0.0, 0.0, 1.0, 0.0, 0.0, 1.0, 0.0, 0.0, 1.0, 0.0, -1.078e-07, 1.0, 0.0, -1.078e-07, 1.0, 0.0, -1.078e-07, 1.0, 0.0, -1.078e-07, 1.0, 0.0, 0.0, 1.0, 0.0, 0.0, 1.0, 0.0, 0.0, 1.0, 0.0, 0.0, 1.0, 0.0, 1.078e-07, 1.0, 0.0, 1.078e-07, 1.0, 0.0, 1.078e-07, 1.0, 0.0, 1.078e-07, 1.0, 0.0, -1.0, 5.357e-08, 0.0, -1.0, 5.357e-08, 0.0, -1.0, 5.357e-08, 0.0, -1.0, 5.357e-08, 0.0, -0.01392, 0.9999, 0.0, -0.01392, 0.9999, 0.0, -0.01392, 0.9999, 0.0, -0.01392, 0.9999, -1.988e-07, 7.437e-07, 1.0, -1.988e-07, 7.437e-07, 1.0, -1.988e-07, 7.437e-07, 1.0, -1.988e-07, 7.437e-07, 1.0, 0.0, 1.0, 0.0, 0.0, 1.0, 0.0, 0.0, 1.0, 0.0, 0.0, 1.0, 0.0, -1.991e-07, -7.437e-07, 1.0, -1.991e-07, -7.437e-07, 1.0, -1.991e-07, -7.437e-07, 1.0, -1.991e-07, -7.437e-07, 1.0, 0.0, 1.0, 0.0, 0.0, 1.0, 0.0, 0.0, 1.0, 0.0, 0.0, 1.0, 0.0, 0.0, -8.263e-07, 1.0, 0.0, -8.263e-07, 1.0, 0.0, -8.263e-07, 1.0, 0.0, -8.263e-07, 1.0, 0.0, 1.0, 0.0, 0.0, 1.0, 0.0, 0.0, 1.0, 0.0, 0.0, 1.0, 0.0, 0.0, -1.116e-06, 1.0, 0.0, -1.116e-06, 1.0, 0.0, -1.116e-06, 1.0, 0.0, -1.116e-06, 1.0, 0.0, -1.095e-06, 1.0, 0.0, -1.095e-06, 1.0, 0.0, -1.095e-06, 1.0, 0.0, -1.095e-06, 1.0, 0.0, 1.0, 0.0, 0.0, 1.0, 0.0, 0.0, 1.0, 0.0, 0.0, 1.0, 0.0, 0.0, -1.0, -4.42e-09, 0.0, -1.0, -4.42e-09, 0.0, -1.0, -4.42e-09, 0.0, -1.0, -4.42e-09, 0.0, 8.263e-07, 1.0, 0.0, 8.263e-07, 1.0, 0.0, 8.263e-07, 1.0, 0.0, 8.263e-07, 1.0, -0.0001358, -1.0, -1.018e-05, -0.0001358, -1.0, -1.018e-05, -0.0001358, -1.0, -1.018e-05, -0.0001358, -1.0, -1.018e-05, 0.0, 1.095e-06, 1.0, 0.0, 1.095e-06, 1.0, 0.0, 1.095e-06, 1.0, 0.0, 1.095e-06, 1.0, 0.0, 1.0, 2.517e-08, 0.0, 1.0, 2.517e-08, 0.0, 1.0, 2.517e-08, 0.0, 1.0, 2.517e-08, 0.0, 1.0, 2.578e-08, 0.0, 1.0, 2.578e-08, 0.0, 1.0, 2.578e-08, 0.0, 1.0, 2.578e-08, 2.399e-14, -1.0, -2.516e-08, 2.399e-14, -1.0, -2.516e-08, 2.399e-14, -1.0, -2.516e-08, 2.399e-14, -1.0, -2.516e-08, 0.0, -1.0, -5.122e-08, 0.0, -1.0, -5.122e-08, 0.0, -1.0, -5.122e-08, 0.0, -1.0, -5.122e-08, -8.514e-07, -1.124e-06, 1.0, -8.514e-07, -1.124e-06, 1.0, -8.514e-07, -1.124e-06, 1.0, -8.514e-07, -1.124e-06, 1.0, 0.0, -2.264e-06, 1.0, 0.0, -2.264e-06, 1.0, 0.0, -2.264e-06, 1.0, 0.0, -2.264e-06, 1.0, -3.518e-07, -9.976e-09, 1.0, -3.518e-07, -9.976e-09, 1.0, -3.518e-07, -9.976e-09, 1.0, -3.518e-07, -9.976e-09, 1.0, 0.0, 5.686e-07, 1.0, 0.0, 5.686e-07, 1.0, 0.0, 5.686e-07, 1.0, 0.0, 5.686e-07, 1.0, 0.0, 1.132e-06, 1.0, 0.0, 1.132e-06, 1.0, 0.0, 1.132e-06, 1.0, 0.0, 1.132e-06, 1.0, -4.882e-07, 5.669e-07, 1.0, -4.882e-07, 5.669e-07, 1.0, -4.882e-07, 5.669e-07, 1.0, -4.882e-07, 5.669e-07, 1.0, -4.114e-07, -9.916e-07, 1.0, -4.114e-07, -9.916e-07, 1.0, -4.114e-07, -9.916e-07, 1.0, -4.114e-07, -9.916e-07, 1.0, 0.0, 0.007232, 1.0, 0.0, 0.007232, 1.0, 0.0, 0.007232, 1.0, 0.0, 0.007232, 1.0, 0.0, 0.007232, 1.0, 0.0, 0.007232, 1.0, 0.0, 0.007232, 1.0, 0.0, 0.007232, 1.0, 0.0, 0.007232, 1.0, 0.0, 0.007232, 1.0, 0.0, 0.007232, 1.0, 0.0, 0.007232, 1.0, 0.0, 0.007232, 1.0, 0.0, 0.007232, 1.0, 0.0, 0.007232, 1.0, 0.0, 0.007232, 1.0, 0.0, 0.007232, 1.0, 0.0, 0.007232, 1.0, 0.0, 0.007232, 1.0, 0.0, 0.007232, 1.0, 1.0, 0.0001556, 0.0, 1.0, 0.0001556, 0.0, 1.0, 0.0001556, 0.0, 1.0, 0.0001556, 0.0, 0.0, 0.007232, 1.0, 0.0, 0.007232, 1.0, 0.0, 0.007232, 1.0, 0.0, 0.007232, 1.0, 0.0, 0.007232, 1.0, 0.0, 0.007232, 1.0, 0.0, 0.007232, 1.0, 0.0, 0.007232, 1.0, 0.0, 0.0, 1.0, 0.0, 0.0, 1.0, 0.0, 0.0, 1.0, 0.0, 0.0, 1.0, -1.0, -0.0001551, 0.0, -1.0, -0.0001551, 0.0, -1.0, -0.0001551, 0.0, -1.0, -0.0001551, 0.0, 0.0, 2.264e-06, 1.0, 0.0, 2.264e-06, 1.0, 0.0, 2.264e-06, 1.0, 0.0, 2.264e-06, 1.0, -8.506e-07, 1.129e-06, 1.0, -8.506e-07, 1.129e-06, 1.0, -8.506e-07, 1.129e-06, 1.0, -8.506e-07, 1.129e-06, 1.0, 0.0, -1.132e-06, 1.0, 0.0, -1.132e-06, 1.0, 0.0, -1.132e-06, 1.0, 0.0, -1.132e-06, 1.0, 0.0, -5.747e-07, 1.0, 0.0, -5.747e-07, 1.0, 0.0, -5.747e-07, 1.0, 0.0, -5.747e-07, 1.0, -4.868e-07, -5.782e-07, 1.0, -4.868e-07, -5.782e-07, 1.0, -4.868e-07, -5.782e-07, 1.0, -4.868e-07, -5.782e-07, 1.0, 0.0, 0.01394, 0.9999, 0.0, 0.01394, 0.9999, 0.0, 0.01394, 0.9999, 0.0, 0.01394, 0.9999, 0.0, 0.0, 1.0, 0.0, 0.0, 1.0, 0.0, 0.0, 1.0, 0.0, 0.0, 1.0, -3.243e-06, 9.984e-06, 1.0, -3.932e-06, 7.389e-06, 1.0, -3.656e-06, 1.005e-05, 1.0, -4.218e-06, 7.353e-06, 1.0, 0.0, 0.0, 1.0, 0.0, 0.0, 1.0, 0.0, 0.0, 1.0, 0.0, 0.0, 1.0, 0.0, 0.0, 1.0, 0.0, 0.0, 1.0, 0.0, 0.0, 1.0, 0.0, 0.0, 1.0, -3.737e-07, 1.422e-05, 1.0, -1.537e-08, 1.756e-05, 1.0, -6.016e-07, 1.423e-05, 1.0, -5.782e-07, 1.756e-05, 1.0, 0.0004776, 4.164e-05, 1.0, 0.0007642, 6.629e-05, 1.0, 2.697e-08, 0.0, 1.0, -0.0004776, 4.126e-05, 1.0, 1.0, -1.852e-07, 0.0, 1.0, -1.852e-07, 0.0, 1.0, -1.852e-07, 0.0, -4.66e-07, 0.0, 1.0, -4.66e-07, 0.0, 1.0, -4.66e-07, 0.0, 1.0, -4.66e-07, 0.0, 1.0])] * 3)])
me_cube_017 = bpy.data.meshes.new('Cube.017')
me_cube_017.from_pydata([(0.7649, 7.441, 5.995), (2.556, 7.441, 5.995), (2.556, 3.814, 6.021), (0.7655, 3.814, 6.021)], [], [(3, 2, 1, 0)])
_uv = me_cube_017.uv_layers.new(name='UVMap')
_uv.uv.foreach_set('vector', [0.2556, 0.002021, 0.002327, 1.84e-05, 0.002327, 1.84e-05, 0.2556, 0.002021])
me_cube_017.materials.append(mat_material_001)
me_cube_017.use_remesh_fix_poles = True
me_cube_017.use_remesh_preserve_attributes = False
me_cube_017.update()
me_cube_017.normals_split_custom_set([tuple(v) for v in zip(*[iter([0.0, 0.007232, 1.0, 0.0, 0.007232, 1.0, 0.0, 0.007232, 1.0, 0.0, 0.007232, 1.0])] * 3)])
me_cube_019 = bpy.data.meshes.new('Cube.019')
me_cube_019.from_pydata([(-0.6386, -1.556, 6.017), (-0.6386, 1.556, 6.017), (0.7487, -1.558, 6.017), (0.7487, 1.558, 6.017)], [], [(3, 1, 0, 2)])
_uv = me_cube_019.uv_layers.new(name='UVMap')
_uv.uv.foreach_set('vector', [0.252, 0.003177, 0.1112, 0.0145, 0.1112, 0.0145, 0.252, 0.003177])
me_cube_019.materials.append(mat_material_001)
me_cube_019.use_remesh_fix_poles = True
me_cube_019.use_remesh_preserve_attributes = False
me_cube_019.update()
me_cube_019.normals_split_custom_set([tuple(v) for v in zip(*[iter([-5.174e-09, 2.297e-07, 1.0, -5.174e-09, 2.297e-07, 1.0, -5.174e-09, 2.297e-07, 1.0, -5.174e-09, 2.297e-07, 1.0])] * 3)])
me_cube_022 = bpy.data.meshes.new('Cube.022')
me_cube_022.from_pydata([(0.7655, -3.759, 6.021), (1.382, -3.759, 6.021), (2.556, -3.759, 6.021), (1.382, -8.557, 6.021), (1.95, -8.557, 6.021), (1.95, -3.759, 6.021), (2.556, 3.76, 6.021), (0.7655, 3.76, 6.021)], [], [(7, 0, 1, 3, 4, 5, 2, 6)])
_uv = me_cube_022.uv_layers.new(name='UVMap')
_uv.uv.foreach_set('vector', [0.0, 0.0, 0.0, 0.0, 0.0, 0.0, 0.1685, 0.003967, 0.0881, 0.002074, 0.0, 0.0, 0.0, 0.0, 0.0, 0.0])
me_cube_022.materials.append(mat_material_001)
me_cube_022.use_remesh_fix_poles = True
me_cube_022.use_remesh_preserve_attributes = False
me_cube_022.update()
me_cube_022.normals_split_custom_set([tuple(v) for v in zip(*[iter([0.0, -1.172e-07, 1.0, 0.0, -1.172e-07, 1.0, 0.0, -1.172e-07, 1.0, 0.0, -1.172e-07, 1.0, 0.0, -1.172e-07, 1.0, 0.0, -1.172e-07, 1.0, 0.0, -1.172e-07, 1.0, 0.0, -1.172e-07, 1.0])] * 3)])
me_cube_014 = bpy.data.meshes.new('Cube.014')
me_cube_014.from_pydata([(0.7487, -1.6, 1.0), (0.7487, -0.2754, 1.002), (0.7655, -2.317, 1.0), (0.7655, -0.2733, 1.002), (-0.6365, -0.05364, 1.0), (-0.6386, -1.556, 1.0), (0.7655, -3.76, 1.0), (2.573, -2.317, 1.0), (2.573, -0.2787, 1.003), (1.97, -3.76, 1.0), (1.368, -3.76, 1.0), (1.97, -3.813, 1.0), (1.97, -7.258, 1.0), (1.368, -7.258, 1.0), (1.97, -7.312, 1.0), (1.368, -7.312, 1.0), (1.382, -8.558, 1.0), (1.382, -3.76, 1.0), (1.382, -3.821, 1.0), (1.95, -3.76, 1.0), (1.95, -3.821, 1.0), (1.95, -8.558, 1.0), (2.556, -0.2787, 1.003), (2.556, -3.76, 1.0), (2.556, -2.317, 1.0), (0.7487, 1.6, 1.0), (0.7487, 3.813, 1.0), (0.7487, 0.2754, 1.002), (0.7655, 2.317, 1.0), (0.7655, 0.2737, 1.002), (-0.6365, 0.0, 1.0), (-0.6365, 0.05364, 1.0), (-0.6386, 1.556, 1.0), (0.7487, 3.76, 1.0), (0.8895, 3.76, 0.9996), (2.573, 0.2789, 1.003), (0.8895, 3.813, 0.9996), (2.556, 3.813, 1.0), (2.556, 0.2789, 1.003), (2.556, 3.76, 1.0), (2.556, 2.317, 1.0), (1.203, -3.76, 1.0), (2.141, -3.76, 1.0), (2.142, 3.76, 1.0), (2.142, 3.813, 1.0), (2.123, 3.76, 1.0), (2.123, 3.813, 1.0), (1.076, 3.76, 0.9996), (1.076, 3.813, 0.9996), (1.219, 3.76, 1.0), (1.219, 3.813, 1.0), (2.121, -3.76, 1.0), (1.219, -3.76, 1.0), (1.97, 7.44, 0.9738), (0.7649, 7.44, 0.9738), (2.556, 7.44, 0.9738), (1.367, 7.44, 0.9738), (2.141, 7.44, 0.9738), (2.122, 7.44, 0.9738), (1.2, 7.44, 0.9738), (1.219, 7.44, 0.9738), (-0.6365, -0.05364, 6.017), (-0.6386, -1.556, 6.017), (0.7487, -1.6, 6.017), (-0.6365, -1.421e-14, 6.017), (0.7487, -0.2754, 4.602), (-0.6365, 0.05364, 6.017), (-0.6386, 1.556, 6.017), (0.7487, 1.6, 6.017), (0.7487, 0.2754, 4.602), (1.368, -3.813, 1.0), (2.573, -0.05297, 4.804), (0.7487, -0.05307, 4.606), (0.7655, -0.05319, 4.606), (0.7655, -0.2733, 4.606), (0.7655, -2.317, 6.021), (0.7655, -3.759, 6.021), (0.7487, 0.0004497, 4.606), (0.7655, 0.0004497, 4.606), (1.203, -3.759, 6.021), (2.121, -3.759, 6.021), (1.97, -3.759, 6.021), (1.382, -3.759, 6.021), (1.368, -3.759, 6.021), (2.556, -3.759, 6.021), (1.368, -3.813, 6.021), (1.382, -8.557, 6.021), (1.95, -8.557, 6.021), (1.382, -3.821, 6.021), (1.95, -3.759, 6.021), (1.95, -3.821, 6.021), (2.556, 0.0004496, 6.021), (2.556, -0.05319, 6.021), (0.7487, 3.76, 6.021), (0.7487, 0.05397, 4.606), (0.7655, 0.05409, 4.606), (0.7655, 0.2738, 4.606), (0.7655, 2.318, 6.021), (0.8895, 3.76, 4.658), (2.573, 0.2789, 4.804), (2.556, 2.318, 6.021), (2.556, 0.2789, 4.804), (2.123, 3.76, 6.021), (2.556, 3.76, 6.021), (2.556, 0.05409, 4.804), (2.123, 3.814, 6.021), (1.97, 7.441, 5.995), (0.7649, 7.441, 5.995), (0.8895, 3.814, 4.658), (2.556, 7.441, 5.995), (2.556, 3.814, 6.021), (0.7487, 3.814, 6.021), (1.219, -3.759, 6.021), (2.141, -3.759, 6.021), (2.142, 3.76, 6.021), (2.142, 3.814, 6.021), (2.141, 7.441, 5.995), (2.122, 7.441, 5.995), (1.2, 7.441, 5.995), (1.219, 7.441, 5.995), (1.367, 7.441, 5.995), (2.573, -0.2787, 4.8), (2.573, -2.317, 6.016), (2.556, -2.317, 6.016), (2.556, -0.2787, 4.8), (0.7487, 3.813, 6.01), (0.7487, 3.76, 6.01), (0.7655, 3.76, 6.01), (0.7655, 3.813, 6.01), (1.219, 3.76, 6.017), (1.076, 3.76, 4.656), (1.219, 3.813, 6.017), (1.076, 3.813, 4.656), (0.7487, -0.05364, 1.0), (0.7487, -1.558, 1.0), (0.7655, -0.05364, 1.0), (0.7655, -2.264, 1.0), (0.7487, 0.05364, 1.0), (0.7487, 1.558, 1.0), (0.7655, 0.05364, 1.0), (0.7655, 2.264, 1.0), (0.7487, -1.558, 6.017), (0.7487, 1.558, 6.017), (0.7487, -0.05319, 6.021), (0.7487, 0.0004496, 6.021), (0.7655, -0.05319, 6.021), (0.7655, 0.0004496, 6.021), (0.7655, -2.264, 6.021), (0.7487, 0.05409, 6.021), (0.7655, 0.05409, 6.021), (0.7655, 2.265, 6.021), (1.368, 3.813, 1.0), (1.97, 3.813, 1.0), (1.97, 3.76, 1.0), (1.368, 3.76, 1.0), (1.368, 3.76, 6.021), (1.97, 3.76, 6.021), (1.368, 3.814, 6.021), (1.97, 3.814, 6.021), (0.7655, 3.814, 6.021), (0.7655, 3.813, 1.0), (1.2, 3.76, 1.0), (0.7655, 3.76, 1.0), (1.2, 3.813, 1.0), (0.7655, 3.76, 6.021), (1.2, 3.76, 6.017), (1.2, 3.813, 6.017), (2.573, -0.05364, 1.0), (2.573, -2.264, 1.0), (2.556, -2.264, 1.0), (2.556, -0.05364, 1.0), (2.556, 2.264, 1.0), (2.556, 0.05364, 1.0), (2.573, 0.0004497, 4.804), (2.556, -0.05297, 4.804), (2.556, 0.0004497, 4.804), (2.573, 0.05409, 4.804), (2.556, 2.265, 6.021), (2.556, 0.05409, 6.021), (2.573, -2.264, 6.016), (2.556, -2.264, 6.016), (0.7655, 1.558, 6.021), (0.7655, 1.557, 1.0), (0.7655, 1.557, 1.001), (0.7655, 1.558, 5.518), (0.7497, 1.6, 6.017), (0.7655, 1.598, 6.021), (0.7655, 1.598, 1.001), (0.7655, 1.598, 5.547), (0.7655, 1.598, 1.0), (0.7655, -1.597, 6.021), (0.7655, -1.598, 1.0), (0.7655, -1.598, 1.001), (0.7655, -1.597, 5.547), (0.7497, -1.598, 6.017), (0.7655, -1.558, 6.021), (0.7655, -1.556, 1.0), (0.7655, -1.556, 1.001), (0.7655, -1.557, 5.519)], [], [(39, 40, 100, 103), (73, 72, 77, 78), (5, 4, 61, 62), (70, 10, 83, 85), (11, 12, 14), (42, 51, 80, 113), (56, 53, 106, 120), (70, 15, 13), (60, 56, 120, 119), (57, 55, 109, 116), (151, 50, 131, 157), (58, 57, 116, 117), (55, 37, 110, 109), (160, 26, 125, 128), (53, 58, 117, 106), (4, 30, 64, 61), (153, 45, 102, 156), (54, 59, 118, 107), (52, 41, 79, 112), (49, 154, 155, 129), (160, 54, 107, 159), (59, 60, 119, 118), (6, 2, 75, 76), (163, 161, 165, 166), (17, 10, 83, 82), (51, 9, 81, 80), (134, 5, 62, 141), (32, 138, 142, 67), (31, 32, 67, 66), (138, 25, 68, 142), (0, 134, 141, 63), (30, 31, 66, 64), (145, 143, 141, 195), (145, 146, 144, 143), (149, 181, 142, 148), (149, 148, 144, 146), (166, 159, 164, 165), (105, 158, 156, 102), (110, 115, 114, 103), (115, 105, 102, 114), (157, 131, 129, 155), (157, 155, 156, 158), (2, 136, 147, 75), (28, 162, 164, 97), (10, 52, 112, 83), (40, 171, 177, 100), (23, 42, 113, 84), (77, 94, 95, 78), (21, 16, 86, 87), (43, 39, 103, 114), (37, 44, 115, 110), (16, 18, 88, 86), (41, 6, 76, 79), (18, 17, 82, 88), (9, 19, 89, 81), (95, 94, 69, 96), (26, 160, 159, 111), (140, 28, 97, 150), (160, 162, 164, 159), (38, 35, 99, 101), (47, 130, 132, 48), (45, 43, 114, 102), (96, 69, 27, 29), (20, 21, 87, 90), (44, 46, 105, 115), (65, 72, 73, 74), (19, 20, 90, 89), (46, 152, 158, 105), (176, 104, 101, 99), (24, 23, 84, 123), (162, 33, 93, 164), (108, 98, 34, 36), (169, 24, 123, 180), (168, 169, 180, 179), (24, 7, 122, 123), (33, 162, 127, 126), (162, 160, 128, 127), (131, 166, 165, 129), (50, 163, 166, 131), (49, 50, 131, 129), (161, 49, 129, 165), (1, 133, 134), (135, 3, 197, 196), (137, 27, 138), (29, 139, 182, 183), (65, 1, 134, 141), (27, 69, 142, 138), (77, 72, 143, 144), (73, 78, 146, 145), (74, 73, 145, 195, 198), (94, 77, 144, 148), (78, 95, 149, 146), (95, 96, 184, 181, 149), (3, 74, 198, 197), (96, 29, 183, 184), (72, 65, 141, 143), (69, 94, 148, 142), (74, 3, 1, 65), (151, 157, 158, 152), (153, 156, 155, 154), (108, 36, 160, 159), (47, 34, 162, 161), (36, 48, 163, 160), (34, 98, 164, 162), (130, 47, 161, 165), (48, 132, 166, 163), (98, 130, 165, 164), (132, 108, 159, 166), (98, 108, 132, 130), (173, 175, 104, 176), (167, 8, 168), (22, 170, 169), (173, 71, 174, 175), (71, 121, 124, 174), (172, 38, 171), (8, 22, 124, 121), (175, 174, 92, 91), (101, 104, 178, 177), (104, 175, 91, 178), (38, 101, 177, 171), (124, 22, 169, 180), (174, 124, 180, 92), (142, 181, 186, 185), (184, 183, 187, 188), (183, 182, 189, 187), (181, 184, 188, 186), (186, 188, 150), (185, 68, 142), (188, 187, 140, 150), (187, 189, 140), (191, 192, 136), (193, 190, 147), (192, 193, 147, 136), (195, 141, 194, 190), (196, 197, 192, 191), (198, 195, 190, 193), (197, 198, 193, 192)])
_uv = me_cube_014.uv_layers.new(name='UVMap')
_uv.uv.foreach_set('vector', [0.002329, 5.481e-05, 0.002311, 0.001672, 0.002311, 0.001672, 0.002329, 5.481e-05, 0.2541, 0.2839, 0.252, 0.1075, 0.2519, 0.1106, 0.2542, 0.2878, 0.1112, 0.0145, 0.1135, 0.1023, 0.1135, 0.1023, 0.1112, 0.0145, 0.1704, 0.001347, 0.1705, 0.004013, 0.1705, 0.004013, 0.1704, 0.001347, 0.08524, 0.002006, 0.08524, 0.002006, 0.0852, 0.0006737, 0.06114, 0.001439, 0.06393, 0.001505, 0.06393, 0.001505, 0.06114, 0.001439, 0.0, 0.0, 0.0, 0.0, 0.0, 0.0, 0.0, 0.0, 0.1704, 0.001347, 0.1704, 0.001347, 0.1705, 0.004013, 0.1914, 0.001514, 0.1704, 0.001347, 0.1704, 0.001347, 0.1914, 0.001514, 0.061, 0.0004824, 0.002327, 1.84e-05, 0.002327, 1.84e-05, 0.061, 0.0004824, 0.1704, 0.001347, 0.1914, 0.001514, 0.1914, 0.001514, 0.1704, 0.001347, 0.06365, 0.0005033, 0.061, 0.0004824, 0.061, 0.0004824, 0.06365, 0.0005033, 0.002327, 1.84e-05, 0.002327, 1.84e-05, 0.002327, 1.84e-05, 0.002327, 1.84e-05, 0.2556, 0.002021, 0.2543, 0.001986, 0.2543, 0.001986, 0.2556, 0.002021, 0.0852, 0.0006737, 0.06365, 0.0005033, 0.06365, 0.0005033, 0.0852, 0.0006737, 0.1135, 0.1023, 0.1135, 0.1058, 0.1135, 0.1058, 0.1135, 0.1023, 0.08524, 0.002006, 0.06368, 0.001499, 0.06368, 0.001499, 0.08524, 0.002006, 0.2556, 0.002021, 0.1941, 0.001535, 0.1941, 0.001535, 0.2556, 0.002021, 0.1916, 0.00451, 0.1939, 0.004563, 0.1939, 0.004563, 0.1916, 0.00451, 0.1915, 0.004508, 0.1705, 0.004013, 0.1705, 0.004013, 0.1915, 0.004508, 0.2556, 0.002021, 0.2556, 0.002021, 0.2556, 0.002021, 0.2556, 0.002021, 0.1941, 0.001535, 0.1914, 0.001514, 0.1914, 0.001514, 0.1941, 0.001535, 0.2557, 0.006019, 0.2538, 0.1836, 0.2538, 0.1836, 0.2557, 0.006019, 0.1941, 0.001535, 0.1942, 0.004571, 0.1942, 0.004571, 0.1941, 0.001535, 0.1685, 0.003967, 0.1705, 0.004013, 0.1705, 0.004013, 0.1685, 0.003967, 0.06393, 0.001505, 0.08524, 0.002006, 0.08524, 0.002006, 0.06393, 0.001505, 0.252, 0.003177, 0.1112, 0.0145, 0.1112, 0.0145, 0.252, 0.003177, 0.1112, 0.0145, 0.252, 0.003177, 0.252, 0.003177, 0.1112, 0.0145, 0.1135, 0.1023, 0.1112, 0.0145, 0.1112, 0.0145, 0.1135, 0.1023, 0.2521, 0.1878, 0.2521, 0.1835, 0.2521, 0.1835, 0.2521, 0.1878, 0.2521, 0.1835, 0.2521, 0.1878, 0.2521, 0.1878, 0.2521, 0.1835, 0.1135, 0.1058, 0.1135, 0.1023, 0.1135, 0.1023, 0.1135, 0.1058, 0.2541, 0.2839, 0.2527, 0.2839, 0.2521, 0.1878, 0.2537, 0.2185, 0.2541, 0.2839, 0.2542, 0.2878, 0.253, 0.2879, 0.2527, 0.2839, 0.2541, 0.2839, 0.2538, 0.2185, 0.2521, 0.1878, 0.2527, 0.2839, 0.2541, 0.2839, 0.2527, 0.2839, 0.253, 0.2879, 0.2542, 0.2878, 0.1941, 0.001535, 0.2556, 0.002021, 0.2557, 0.006019, 0.1942, 0.004571, 0.06365, 0.0005033, 0.0852, 0.0006737, 0.08524, 0.002006, 0.06368, 0.001499, 0.002327, 1.84e-05, 0.061, 0.0004824, 0.06104, 0.001437, 0.002329, 5.481e-05, 0.061, 0.0004824, 0.06365, 0.0005033, 0.06368, 0.001499, 0.06104, 0.001437, 0.1704, 0.001347, 0.1914, 0.001514, 0.1915, 0.004508, 0.1705, 0.004013, 0.0, 0.0, 0.1705, 0.004013, 0.08524, 0.002006, 0.0, 0.0, 0.2538, 0.1836, 0.2536, 0.1878, 0.2536, 0.1878, 0.2538, 0.1836, 0.2538, 0.1836, 0.2557, 0.006019, 0.2557, 0.006019, 0.2538, 0.1836, 0.1705, 0.004013, 0.1916, 0.00451, 0.1916, 0.00451, 0.1705, 0.004013, 0.002311, 0.001672, 0.003079, 0.00228, 0.003079, 0.00228, 0.002311, 0.001672, 0.002329, 5.481e-05, 0.06114, 0.001439, 0.06114, 0.001439, 0.002329, 5.481e-05, 0.2519, 0.1106, 0.252, 0.1075, 0.2541, 0.2839, 0.2542, 0.2878, 0.0881, 0.002074, 0.1685, 0.003967, 0.1685, 0.003967, 0.0881, 0.002074, 0.06104, 0.001437, 0.002329, 5.481e-05, 0.002329, 5.481e-05, 0.06104, 0.001437, 0.002327, 1.84e-05, 0.061, 0.0004824, 0.061, 0.0004824, 0.002327, 1.84e-05, 0.1685, 0.003967, 0.1685, 0.003967, 0.1685, 0.003967, 0.1685, 0.003967, 0.1939, 0.004563, 0.2557, 0.006019, 0.2557, 0.006019, 0.1939, 0.004563, 0.1685, 0.003967, 0.1685, 0.003967, 0.1685, 0.003967, 0.1685, 0.003967, 0.08524, 0.002006, 0.0881, 0.002074, 0.0881, 0.002074, 0.08524, 0.002006, 0.2541, 0.2839, 0.252, 0.1075, 0.252, 0.009311, 0.2536, 0.1926, 0.2543, 0.001986, 0.2556, 0.002021, 0.2556, 0.002021, 0.2543, 0.001986, 0.2536, 0.1878, 0.2538, 0.1836, 0.2538, 0.1836, 0.2536, 0.1878, 0.2556, 0.002021, 0.2557, 0.006019, 0.2557, 0.006019, 0.2556, 0.002021, 0.00308, 0.00239, 0.1575, 0.1513, 0.1575, 0.1513, 0.00308, 0.00239, 0.2101, 0.004944, 0.2101, 0.004944, 0.2099, 0.00166, 0.2099, 0.00166, 0.06368, 0.001499, 0.06104, 0.001437, 0.06104, 0.001437, 0.06368, 0.001499, 0.2536, 0.1926, 0.252, 0.009311, 0.252, 0.00931, 0.2536, 0.1926, 0.0881, 0.002074, 0.0881, 0.002074, 0.0881, 0.002074, 0.0881, 0.002074, 0.061, 0.0004824, 0.06365, 0.0005033, 0.06365, 0.0005033, 0.061, 0.0004824, 0.0, 0.0, 0.0, 0.0, 0.0, 0.0, 0.0, 0.0, 0.0881, 0.002074, 0.0881, 0.002074, 0.0881, 0.002074, 0.0881, 0.002074, 0.06365, 0.0005033, 0.0852, 0.0006737, 0.0852, 0.0006737, 0.06365, 0.0005033, 0.2932, 0.2816, 0.002984, 0.003349, 0.00308, 0.00239, 0.1575, 0.1513, 0.002311, 0.001672, 0.002329, 5.481e-05, 0.002329, 5.481e-05, 0.002311, 0.001672, 0.2557, 0.006019, 0.2542, 0.006078, 0.2542, 0.006078, 0.2557, 0.006019, 0.2398, 0.001896, 0.2399, 0.005646, 0.2399, 0.005646, 0.2398, 0.001896, 0.003079, 0.00228, 0.002311, 0.001672, 0.002311, 0.001672, 0.003079, 0.00228, 0.0, 0.0, 0.003079, 0.00228, 0.003079, 0.00228, 0.0, 0.0, 0.002311, 0.001672, 0.0, 0.0, 0.0, 0.0, 0.002311, 0.001672, 0.2542, 0.006078, 0.2557, 0.006019, 0.2557, 0.006019, 0.2542, 0.006078, 0.2557, 0.006019, 0.2556, 0.002021, 0.2556, 0.002021, 0.2557, 0.006019, 0.1914, 0.001514, 0.1941, 0.001535, 0.1942, 0.004571, 0.1915, 0.004508, 0.1914, 0.001514, 0.1941, 0.001535, 0.1941, 0.001535, 0.1914, 0.001514, 0.1915, 0.004508, 0.1914, 0.001514, 0.1914, 0.001514, 0.1915, 0.004508, 0.1942, 0.004571, 0.1915, 0.004508, 0.1915, 0.004508, 0.1942, 0.004571, 0.252, 0.00931, 0.252, 0.1075, 0.252, 0.003177, 0.2541, 0.2839, 0.2536, 0.1926, 0.2536, 0.1895, 0.2538, 0.2186, 0.252, 0.1075, 0.252, 0.00931, 0.252, 0.003177, 0.2536, 0.1926, 0.2541, 0.2839, 0.2538, 0.2185, 0.2536, 0.1895, 0.252, 0.009308, 0.252, 0.00931, 0.252, 0.003177, 0.252, 0.003177, 0.252, 0.00931, 0.252, 0.009311, 0.252, 0.003177, 0.252, 0.003177, 0.2519, 0.1106, 0.252, 0.1075, 0.252, 0.1075, 0.2519, 0.1106, 0.2541, 0.2839, 0.2542, 0.2878, 0.2542, 0.2878, 0.2541, 0.2839, 0.2536, 0.1926, 0.2541, 0.2839, 0.2541, 0.2839, 0.2537, 0.2185, 0.2536, 0.1895, 0.252, 0.1075, 0.2519, 0.1106, 0.2519, 0.1106, 0.252, 0.1075, 0.2542, 0.2878, 0.2541, 0.2839, 0.2541, 0.2839, 0.2542, 0.2878, 0.2541, 0.2839, 0.2536, 0.1926, 0.2536, 0.1895, 0.2538, 0.2185, 0.2541, 0.2839, 0.2536, 0.1926, 0.2536, 0.1926, 0.2536, 0.1895, 0.2536, 0.1895, 0.2536, 0.1926, 0.2536, 0.1926, 0.2536, 0.1895, 0.2536, 0.1895, 0.252, 0.1075, 0.252, 0.009308, 0.252, 0.003177, 0.252, 0.1075, 0.252, 0.009311, 0.252, 0.1075, 0.252, 0.1075, 0.252, 0.003177, 0.2536, 0.1926, 0.2536, 0.1926, 0.252, 0.00931, 0.252, 0.009308, 0.0, 0.0, 0.0, 0.0, 0.0, 0.0, 0.0, 0.0, 0.0, 0.0, 0.0, 0.0, 0.0, 0.0, 0.0, 0.0, 0.2398, 0.001896, 0.2398, 0.001896, 0.2556, 0.002021, 0.2556, 0.002021, 0.2101, 0.004944, 0.2399, 0.005646, 0.2557, 0.006019, 0.1942, 0.004571, 0.2398, 0.001896, 0.2099, 0.00166, 0.1941, 0.001535, 0.2556, 0.002021, 0.2399, 0.005646, 0.2399, 0.005646, 0.2557, 0.006019, 0.2557, 0.006019, 0.2101, 0.004944, 0.2101, 0.004944, 0.1942, 0.004571, 0.1942, 0.004571, 0.2099, 0.00166, 0.2099, 0.00166, 0.1941, 0.001535, 0.1941, 0.001535, 0.2399, 0.005646, 0.2101, 0.004944, 0.1942, 0.004571, 0.2557, 0.006019, 0.2099, 0.00166, 0.2398, 0.001896, 0.2556, 0.002021, 0.1941, 0.001535, 0.2399, 0.005646, 0.2398, 0.001896, 0.2099, 0.00166, 0.2101, 0.004944, 0.2933, 0.2857, 0.2928, 0.2856, 0.002984, 0.003349, 0.2932, 0.2816, 0.2932, 0.2816, 0.1575, 0.1513, 0.1434, 0.1377, 0.00308, 0.00239, 0.003085, 0.003447, 0.003079, 0.00228, 0.2933, 0.2857, 0.2932, 0.2817, 0.003085, 0.003447, 0.2928, 0.2856, 0.2932, 0.2817, 0.1575, 0.1513, 0.00308, 0.00239, 0.003085, 0.003447, 0.003186, 0.003546, 0.00308, 0.00239, 0.003079, 0.00228, 0.1575, 0.1513, 0.00308, 0.00239, 0.00308, 0.00239, 0.1575, 0.1513, 0.2928, 0.2856, 0.003085, 0.003447, 0.003085, 0.003447, 0.2929, 0.2857, 0.00308, 0.00239, 0.002984, 0.003349, 0.003085, 0.003447, 0.003079, 0.00228, 0.002984, 0.003349, 0.2928, 0.2856, 0.2929, 0.2857, 0.003085, 0.003447, 0.00308, 0.00239, 0.00308, 0.00239, 0.003079, 0.00228, 0.003079, 0.00228, 0.00308, 0.00239, 0.00308, 0.00239, 0.003079, 0.00228, 0.003079, 0.00228, 0.003085, 0.003447, 0.00308, 0.00239, 0.003079, 0.00228, 0.003085, 0.003447, 0.2521, 0.1878, 0.2538, 0.2185, 0.2537, 0.2168, 0.2522, 0.1878, 0.2536, 0.1895, 0.2536, 0.1895, 0.2536, 0.1894, 0.2536, 0.1894, 0.2536, 0.1895, 0.2538, 0.2185, 0.2537, 0.2168, 0.2536, 0.1894, 0.2538, 0.2185, 0.2536, 0.1895, 0.2536, 0.1894, 0.2537, 0.2168, 0.2537, 0.2168, 0.2536, 0.1894, 0.2536, 0.1878, 0.2522, 0.1878, 0.2521, 0.1835, 0.2521, 0.1878, 0.2536, 0.1894, 0.2536, 0.1894, 0.2536, 0.1878, 0.2536, 0.1878, 0.2536, 0.1894, 0.2537, 0.2168, 0.2536, 0.1878, 0.2537, 0.2168, 0.2536, 0.1894, 0.2536, 0.1878, 0.2536, 0.1894, 0.2537, 0.2168, 0.2536, 0.1878, 0.2536, 0.1894, 0.2536, 0.1894, 0.2536, 0.1878, 0.2536, 0.1878, 0.2537, 0.2185, 0.2521, 0.1878, 0.2522, 0.1878, 0.2537, 0.2168, 0.2538, 0.2186, 0.2536, 0.1895, 0.2536, 0.1894, 0.2537, 0.2168, 0.2536, 0.1895, 0.2537, 0.2185, 0.2537, 0.2168, 0.2536, 0.1894, 0.2536, 0.1895, 0.2536, 0.1895, 0.2536, 0.1894, 0.2536, 0.1894])
me_cube_014.materials.append(mat_material_001)
me_cube_014.use_remesh_fix_poles = True
me_cube_014.use_remesh_preserve_attributes = False
me_cube_014.update()
me_cube_014.normals_split_custom_set([tuple(v) for v in zip(*[iter([-1.0, 1.9e-07, -1.48e-11, -1.0, 1.9e-07, -1.48e-11, -1.0, 1.9e-07, -1.48e-11, -1.0, 1.9e-07, -1.48e-11, 0.0, 0.0, -1.0, 0.0, 0.0, -1.0, 0.0, 0.0, -1.0, 0.0, 0.0, -1.0, 1.0, -0.001387, 0.0, 1.0, -0.001387, 0.0, 1.0, -0.001387, 0.0, 1.0, -0.001387, 0.0, 1.0, 0.0, 0.0, 1.0, 0.0, 0.0, 1.0, 0.0, 0.0, 1.0, 0.0, 0.0, -1.0, 0.0, 0.0, -1.0, 0.0, 0.0, -1.0, 0.0, 0.0, 0.0, 1.0, -8.96e-05, 0.0, 1.0, -8.96e-05, 0.0, 1.0, -8.96e-05, 0.0, 1.0, -8.96e-05, 0.0, -1.0, 8.953e-05, 0.0, -1.0, 8.953e-05, 0.0, -1.0, 8.953e-05, 0.0, -1.0, 8.953e-05, 1.0, 0.0, 0.0, 1.0, 0.0, 0.0, 1.0, 0.0, 0.0, 0.0, -1.0, 8.951e-05, 0.0, -1.0, 8.951e-05, 0.0, -1.0, 8.951e-05, 0.0, -1.0, 8.951e-05, 0.0, -1.0, 8.961e-05, 0.0, -1.0, 8.961e-05, 0.0, -1.0, 8.961e-05, 0.0, -1.0, 8.961e-05, -2.569e-05, 1.0, -8.87e-05, -2.422e-05, 1.0, -8.881e-05, -2.569e-05, 1.0, -8.878e-05, -2.423e-05, 1.0, -8.893e-05, 0.0, -1.0, 8.955e-05, 0.0, -1.0, 8.955e-05, 0.0, -1.0, 8.955e-05, 0.0, -1.0, 8.955e-05, -1.0, -0.0001556, 1.394e-08, -1.0, -0.0001556, 1.394e-08, -1.0, -0.0001556, 1.394e-08, -1.0, -0.0001556, 1.394e-08, 0.0, 1.0, 0.0, 0.0, 1.0, 0.0, 0.0, 1.0, 0.0, 0.0, 1.0, 0.0, 0.0, -1.0, 8.959e-05, 0.0, -1.0, 8.959e-05, 0.0, -1.0, 8.959e-05, 0.0, -1.0, 8.959e-05, 1.0, 0.0, 0.0, 1.0, 0.0, 0.0, 1.0, 0.0, 0.0, 1.0, 0.0, 0.0, 0.0, -1.0, 8.959e-05, 0.0, -1.0, 8.959e-05, 0.0, -1.0, 8.959e-05, 0.0, -1.0, 8.959e-05, 0.0, -1.0, 8.965e-05, 0.0, -1.0, 8.965e-05, 0.0, -1.0, 8.965e-05, 0.0, -1.0, 8.965e-05, 0.0, 1.0, -8.957e-05, 0.0, 1.0, -8.957e-05, 0.0, 1.0, -8.957e-05, 0.0, 1.0, -8.957e-05, 2.57e-05, -1.0, 8.892e-05, 2.422e-05, -1.0, 8.889e-05, 2.57e-05, -1.0, 8.895e-05, 2.423e-05, -1.0, 8.896e-05, 1.0, 0.0001556, -2.58e-08, 1.0, 0.0001556, -2.58e-08, 1.0, 0.0001556, -2.58e-08, 1.0, 0.0001556, -2.58e-08, 0.0, -1.0, 8.964e-05, 0.0, -1.0, 8.964e-05, 0.0, -1.0, 8.964e-05, 0.0, -1.0, 8.964e-05, 1.0, 6.176e-08, -1.187e-08, 1.0, 6.176e-08, -1.187e-08, 1.0, 6.176e-08, -1.187e-08, 1.0, 6.176e-08, -1.187e-08, -1.0, 0.0, 0.0, -1.0, 0.0, 0.0, -1.0, 0.0, 0.0, -1.0, 0.0, 0.0, 0.0, 1.0, -8.952e-05, 0.0, 1.0, -8.952e-05, 0.0, 1.0, -8.952e-05, 0.0, 1.0, -8.952e-05, 0.0, 1.0, -8.95e-05, 0.0, 1.0, -8.95e-05, 0.0, 1.0, -8.95e-05, 0.0, 1.0, -8.95e-05, 0.001275, 1.0, 0.0, 0.001275, 1.0, 0.0, 0.001275, 1.0, 0.0, 0.001275, 1.0, 0.0, 0.001275, -1.0, 0.0, 0.001275, -1.0, 0.0, 0.001275, -1.0, 0.0, 0.001275, -1.0, 0.0, 1.0, 0.001387, 0.0, 1.0, 0.001387, 0.0, 1.0, 0.001387, 0.0, 1.0, 0.001387, 0.0, 1.0, 0.0, 0.0, 1.0, 0.0, 0.0, 1.0, 0.0, 0.0, 1.0, 0.0, 0.0, 1.0, 0.0, 0.0, 1.0, 0.0, 0.0, 1.0, 0.0, 0.0, 1.0, 0.0, 0.0, 1.0, 0.0, 0.0, 1.0, 0.0, 0.0, 1.0, 0.0, 0.0, 1.0, 0.0, 0.0, 0.009536, -0.000348, 1.0, 0.008825, -0.000361, 1.0, -0.03125, 0.0863, 0.9958, 0.003639, 0.04954, 0.9988, 0.0, 0.0, 1.0, 0.0, 0.0, 1.0, 0.0, 0.0, 1.0, 0.0, 0.0, 1.0, 0.009568, 0.0003485, 1.0, -0.1174, 0.1406, 0.9831, -0.03065, -0.08567, 0.9959, 0.008815, 0.00134, 1.0, 0.0, 0.0, 1.0, 0.0, 0.0, 1.0, 0.0, 0.0, 1.0, 0.0, 0.0, 1.0, -1.441e-05, 8.278e-06, 1.0, -1.442e-05, 6.906e-08, 1.0, -1.441e-05, 7.756e-06, 1.0, -1.442e-05, 2.062e-07, 1.0, 0.0, 0.0, 1.0, 0.0, 0.0, 1.0, 0.0, 0.0, 1.0, 0.0, 0.0, 1.0, 0.0, 0.0, 1.0, 0.0, 0.0, 1.0, 0.0, 0.0, 1.0, 0.0, 0.0, 1.0, 0.0, 0.0, 1.0, 0.0, 0.0, 1.0, 0.0, 0.0, 1.0, 0.0, 0.0, 1.0, -4.124e-06, -1.071e-06, 1.0, -4.122e-06, -2.021e-07, 1.0, -4.23e-06, 7.052e-05, 1.0, -4.122e-06, 1.107e-06, 1.0, 0.0, 0.0, 1.0, 0.0, 0.0, 1.0, 0.0, 0.0, 1.0, 0.0, 0.0, 1.0, 1.0, 0.0, -1.187e-08, 1.0, 0.0, -1.187e-08, 1.0, 0.0, -1.187e-08, 1.0, 0.0, -1.187e-08, 1.0, -6.176e-08, -1.187e-08, 1.0, -6.176e-08, -1.187e-08, 1.0, -6.176e-08, -1.187e-08, 1.0, -6.176e-08, -1.187e-08, 0.0, 1.0, -8.955e-05, 0.0, 1.0, -8.955e-05, 0.0, 1.0, -8.955e-05, 0.0, 1.0, -8.955e-05, -1.0, -3.607e-06, 4.055e-10, -1.0, -3.607e-06, 4.055e-10, -1.0, -3.607e-06, 4.055e-10, -1.0, -3.607e-06, 4.055e-10, 0.0, 1.0, -8.957e-05, 0.0, 1.0, -8.957e-05, 0.0, 1.0, -8.957e-05, 0.0, 1.0, -8.957e-05, 0.0, 0.0, -1.0, 0.0, 0.0, -1.0, 0.0, 0.0, -1.0, 0.0, 0.0, -1.0, 0.0, 1.0, -8.954e-05, 0.0, 1.0, -8.954e-05, 0.0, 1.0, -8.954e-05, 0.0, 1.0, -8.954e-05, 0.0, -1.0, 8.955e-05, 0.0, -1.0, 8.955e-05, 0.0, -1.0, 8.955e-05, 0.0, -1.0, 8.955e-05, 0.0, 1.0, -8.955e-05, 0.0, 1.0, -8.955e-05, 0.0, 1.0, -8.955e-05, 0.0, 1.0, -8.955e-05, 1.0, -6.569e-09, 0.0, 1.0, -6.569e-09, 0.0, 1.0, -6.569e-09, 0.0, 1.0, -6.569e-09, 0.0, 0.0, 1.0, -8.957e-05, 0.0, 1.0, -8.957e-05, 0.0, 1.0, -8.957e-05, 0.0, 1.0, -8.957e-05, 1.0, 0.0, 0.0, 1.0, 0.0, 0.0, 1.0, 0.0, 0.0, 1.0, 0.0, 0.0, 0.0, 1.0, -8.957e-05, 0.0, 1.0, -8.957e-05, 0.0, 1.0, -8.957e-05, 0.0, 1.0, -8.957e-05, 0.1123, -0.008553, -0.9936, 0.1123, -0.008553, -0.9936, 0.1123, -0.008553, -0.9936, 0.1123, -0.008553, -0.9936, 0.0, -1.0, 8.962e-05, 0.0, -1.0, 8.962e-05, 0.0, -1.0, 8.962e-05, 0.0, -1.0, 8.962e-05, 1.0, 0.0, -1.187e-08, 1.0, 0.0, -1.187e-08, 1.0, 0.0, -1.187e-08, 1.0, 0.0, -1.187e-08, -1.0, 0.0, 1.187e-08, -1.0, 0.0, 1.187e-08, -1.0, 0.0, 1.187e-08, -1.0, 0.0, 1.187e-08, 0.0, -1.0, 1.466e-05, 0.0, -1.0, 1.466e-05, 0.0, -1.0, 1.466e-05, 0.0, -1.0, 1.466e-05, -1.0, -0.0007642, 6.614e-05, -1.0, -0.000764, 6.837e-05, -1.0, -0.0005727, -5.394e-05, -1.0, -0.0007642, -6.621e-05, 0.0, -1.0, 8.955e-05, 0.0, -1.0, 8.955e-05, 0.0, -1.0, 8.955e-05, 0.0, -1.0, 8.955e-05, -0.09756, -0.9952, 7.509e-06, -0.09756, -0.9952, 7.509e-06, -0.09756, -0.9952, 7.509e-06, -0.09756, -0.9952, 7.509e-06, -1.0, 4.708e-08, -2.254e-12, -1.0, 4.708e-08, -2.254e-12, -1.0, 4.708e-08, -2.254e-12, -1.0, 4.708e-08, -2.254e-12, 0.0, 1.0, -8.955e-05, 0.0, 1.0, -8.955e-05, 0.0, 1.0, -8.955e-05, 0.0, 1.0, -8.955e-05, 0.1122, 0.008518, -0.9937, 0.1122, 0.008518, -0.9937, 0.1122, 0.008518, -0.9937, 0.1122, 0.008518, -0.9937, -1.0, 0.0, 0.0, -1.0, 0.0, 0.0, -1.0, 0.0, 0.0, -1.0, 0.0, 0.0, 0.0, 1.0, -8.959e-05, 0.0, 1.0, -8.959e-05, 0.0, 1.0, -8.959e-05, 0.0, 1.0, -8.959e-05, 0.0, -4.241e-06, -1.0, 0.0, -4.241e-06, -1.0, 0.0, -4.241e-06, -1.0, 0.0, -4.241e-06, -1.0, -1.0, -2.109e-07, 7.405e-12, -1.0, -2.109e-07, 7.405e-12, -1.0, -2.109e-07, 7.405e-12, -1.0, -2.109e-07, 7.405e-12, 0.0, 1.0, -8.953e-05, 0.0, 1.0, -8.953e-05, 0.0, 1.0, -8.953e-05, 0.0, 1.0, -8.953e-05, 1.0, 0.0004775, -4.265e-05, 1.0, 0.0004773, 4.506e-05, 1.0, 0.0004776, 4.132e-05, 1.0, 0.0004776, -4.143e-05, -1.0, 3.611e-06, 0.0, -1.0, 3.611e-06, 0.0, -1.0, 3.611e-06, 0.0, -1.0, 3.611e-06, 0.0, 0.0, 1.0, 0.0, 0.0, 1.0, 0.0, 0.0, 1.0, 0.0, 0.0, 1.0, 0.0, 0.0, -1.0, 0.0, 0.0, -1.0, 0.0, 0.0, -1.0, 0.0, 0.0, -1.0, 0.0, 0.0, -1.0, 0.0, 0.0, -1.0, 0.0, 0.0, -1.0, 0.0, 0.0, -1.0, 0.0, 1.0, 0.0, 0.0, 1.0, 0.0, 0.0, 1.0, 0.0, 0.0, 1.0, 0.0, 0.0, 0.0, 0.0, 1.0, 0.0, 0.0, 1.0, 0.0, 0.0, 1.0, 0.0, 0.0, 1.0, 0.0, 1.0, 0.0, 0.0, 1.0, 0.0, 0.0, 1.0, 0.0, 0.0, 1.0, 0.0, 1.0, 0.0, 0.0, 1.0, 0.0, 0.0, 1.0, 0.0, 0.0, 1.0, 0.0, 0.0, 0.0, -1.0, 0.0, 0.0, -1.0, 0.0, 0.0, -1.0, 0.0, 0.0, -1.0, 0.0, -1.0, -7.758e-09, 0.0, -1.0, -7.758e-09, 0.0, -1.0, -7.758e-09, 0.0, 1.0, 0.0, 0.0, 1.0, 0.0, 0.0, 1.0, 0.0, 0.0, 1.0, 0.0, 0.0, -1.0, 0.0, 0.0, -1.0, 0.0, 0.0, -1.0, 0.0, 0.0, 1.0, 0.0, 0.0, 1.0, 0.0, 0.0, 1.0, 0.0, 0.0, 1.0, 0.0, 0.0, -1.0, 4.315e-08, 0.0, -1.0, 4.315e-08, 0.0, -1.0, 4.315e-08, 0.0, -1.0, 4.315e-08, 0.0, -1.0, -4.315e-08, 0.0, -1.0, -4.315e-08, 0.0, -1.0, -4.315e-08, 0.0, -1.0, -4.315e-08, 0.0, -1.0, 0.0, 0.0, -1.0, 0.0, 0.0, -1.0, 0.0, 0.0, -1.0, 0.0, 0.0, 1.0, 0.0, 0.0, 1.0, 0.0, 0.0, 1.0, 0.0, 0.0, 1.0, 0.0, 0.0, 1.0, -1.932e-08, 0.0, 1.0, -1.932e-08, 0.0, 1.0, -1.932e-08, 0.0, 1.0, -1.932e-08, 0.0, 1.0, -1.932e-08, 0.0, -1.0, 0.0, 0.0, -1.0, 0.0, 0.0, -1.0, 0.0, 0.0, -1.0, 0.0, 0.0, 1.0, 0.0, 0.0, 1.0, 0.0, 0.0, 1.0, 0.0, 0.0, 1.0, 0.0, 0.0, 1.0, 1.455e-08, 0.0, 1.0, 1.455e-08, 0.0, 1.0, 1.455e-08, 0.0, 1.0, 1.455e-08, 0.0, 1.0, 1.455e-08, 0.0, 1.0, 0.0, -1.468e-08, 1.0, 0.0, -1.468e-08, 1.0, 0.0, -1.468e-08, 1.0, 0.0, -1.468e-08, 1.0, 4.573e-08, -1.468e-08, 1.0, 4.573e-08, -1.468e-08, 1.0, 4.573e-08, -1.468e-08, 1.0, 4.573e-08, -1.468e-08, -1.0, 9.148e-08, 3.122e-08, -1.0, 9.148e-08, 3.122e-08, -1.0, 9.148e-08, 3.122e-08, -1.0, 9.148e-08, 3.122e-08, -1.0, -1.894e-07, 3.125e-08, -1.0, -1.894e-07, 3.125e-08, -1.0, -1.894e-07, 3.125e-08, -1.0, -1.894e-07, 3.125e-08, -0.1239, 0.9923, -7.487e-06, -0.1239, 0.9923, -7.487e-06, -0.1239, 0.9923, -7.487e-06, -0.1239, 0.9923, -7.487e-06, 0.0, 1.0, -8.953e-05, 0.0, 1.0, -8.953e-05, 0.0, 1.0, -8.953e-05, 0.0, 1.0, -8.953e-05, 0.0, -1.0, 8.953e-05, 0.0, -1.0, 8.953e-05, 0.0, -1.0, 8.953e-05, 0.0, -1.0, 8.953e-05, -9.605e-05, 1.0, -0.0001025, -5.558e-05, 1.0, -0.0005801, -0.0006693, 1.0, -0.0001516, -9.605e-05, 1.0, -0.0001025, -0.0001864, 0.9999, 0.01413, -0.0001864, 0.9999, 0.01413, -0.0001864, 0.9999, 0.01413, -0.0001864, 0.9999, 0.01413, 0.0001864, -0.9999, -0.01413, 0.0001864, -0.9999, -0.01413, 0.0001864, -0.9999, -0.01413, 0.0001864, -0.9999, -0.01413, 5.476e-05, -1.0, 0.0005801, 0.000127, -1.0, -0.0003759, 0.0001981, -1.0, -0.000366, 0.0006692, -1.0, 0.0001505, -0.0008762, -1.0, 0.0002382, -0.0003932, -1.0, -0.0007652, 0.0002077, -1.0, 5.731e-05, -0.0001859, -1.0, 0.0001912, 0.0003946, 1.0, 0.0007653, 0.0004609, 1.0, 1.164e-06, 0.0003955, 1.0, -0.0007631, -0.0002076, 1.0, -5.864e-05, -0.001347, -1.0, 0.000475, -0.001235, -1.0, -0.0004752, -0.0006851, -1.0, 1.955e-05, -0.00126, -1.0, 3.66e-06, 0.00126, 1.0, -3.942e-06, 0.001345, 1.0, -0.0007664, 0.00126, 1.0, -3.942e-06, 0.0005911, 1.0, -5.82e-05, -0.00854, -4.592e-05, -1.0, -0.009351, -2.961e-05, -1.0, -0.00959, -5.298e-05, -1.0, -0.008349, -6.025e-05, -1.0, 0.0, 0.0, -1.0, 0.0, 0.0, -1.0, 0.0, 0.0, -1.0, 0.0, 0.0, -1.0, 1.0, 0.0, 0.0, 1.0, 0.0, 0.0, 1.0, 0.0, 0.0, -1.0, 2.268e-07, 0.0, -1.0, 2.268e-07, 0.0, -1.0, 2.268e-07, 0.0, 0.0, 0.0, -1.0, 0.0, 0.0, -1.0, 0.0, 0.0, -1.0, 0.0, 0.0, -1.0, 0.0, 0.01841, -0.9998, 0.0, 0.01841, -0.9998, 0.0, 0.01841, -0.9998, 0.0, 0.01841, -0.9998, -1.0, 0.0, 0.0, -1.0, 0.0, 0.0, -1.0, 0.0, 0.0, 0.0, 1.0, 2.981e-08, 0.0, 1.0, 2.981e-08, 0.0, 1.0, 2.981e-08, 0.0, 1.0, 2.981e-08, -1.0, -3.66e-06, -3.96e-10, -1.0, -3.66e-06, -3.96e-10, -1.0, -3.66e-06, -3.96e-10, -1.0, -3.66e-06, -3.96e-10, -1.0, -1.818e-08, 0.0, -1.0, -1.818e-08, 0.0, -1.0, -1.818e-08, 0.0, -1.0, -1.818e-08, 0.0, -1.0, 3.652e-06, 1.769e-13, -1.0, 3.652e-06, 1.769e-13, -1.0, 3.652e-06, 1.769e-13, -1.0, 3.652e-06, 1.769e-13, -1.0, 0.0, 0.0, -1.0, 0.0, 0.0, -1.0, 0.0, 0.0, -1.0, 0.0, 0.0, -1.0, 0.0, 0.0, -1.0, 0.0, 0.0, -1.0, 0.0, 0.0, -1.0, 0.0, 0.0, -1.0, -4.259e-08, 0.0, -1.0, -4.259e-08, 0.0, -1.0, -4.259e-08, 0.0, -1.0, -4.259e-08, 0.0, -0.1434, 0.09104, 0.9855, -0.1016, -0.001017, 0.9948, -0.2213, 0.1338, 0.966, -0.1747, 0.1139, 0.978, 1.0, 0.0, -1.315e-08, 1.0, 0.0, -1.315e-08, 1.0, 0.0, -1.315e-08, 1.0, 0.0, -1.315e-08, 1.0, 0.0, 0.0, 1.0, 0.0, 0.0, 1.0, 0.0, 0.0, 1.0, 0.0, 0.0, 1.0, 0.0, 0.0, 1.0, 0.0, 0.0, 1.0, 0.0, 0.0, 1.0, 0.0, 0.0, 1.0, 0.0, 0.0, 1.0, 0.0, 0.0, 1.0, 0.0, 0.0, -0.3015, 0.2216, 0.9273, -0.07373, -0.1729, 0.9822, 0.0002723, 0.005291, 1.0, 1.0, 7.478e-08, -1.246e-08, 1.0, 7.478e-08, -1.246e-08, 1.0, 7.478e-08, -1.246e-08, 1.0, 7.478e-08, -1.246e-08, 1.0, 2.19e-07, 0.0, 1.0, 2.19e-07, 0.0, 1.0, 2.19e-07, 0.0, 1.0, 0.0, 0.0, 1.0, 0.0, 0.0, 1.0, 0.0, 0.0, 1.0, 0.0, 0.0, 1.0, 0.0, 0.0, 1.0, 0.0, 0.0, 1.0, -1.495e-07, -1.246e-08, 1.0, -1.495e-07, -1.246e-08, 1.0, -1.495e-07, -1.246e-08, 1.0, -1.495e-07, -1.246e-08, -0.2808, 0.1183, 0.9524, -0.1428, -0.0904, 0.9856, -0.1461, 0.09381, 0.9848, -0.1174, 0.05014, 0.9918, 1.0, 0.0, 0.0, 1.0, 0.0, 0.0, 1.0, 0.0, 0.0, 1.0, 0.0, 0.0, 1.0, 0.0, 0.0, 1.0, 0.0, 0.0, 1.0, 0.0, 0.0, 1.0, 0.0, 0.0, 1.0, 0.0, -1.315e-08, 1.0, 0.0, -1.315e-08, 1.0, 0.0, -1.315e-08, 1.0, 0.0, -1.315e-08])] * 3)])
me_cube_020 = bpy.data.meshes.new('Cube.020')
me_cube_020.from_pydata([(-0.6538, -1.598, 1.0), (0.7487, -1.6, 1.0), (-0.6555, -0.05364, 1.0), (-0.6538, -1.556, 1.0), (-0.6386, -1.598, 1.0), (-0.6555, 0.0, 1.0), (-0.6538, 1.598, 1.0), (0.7487, 1.6, 1.0), (-0.6555, 0.05364, 1.0), (-0.6538, 1.556, 1.0), (-0.6386, 1.598, 1.0), (-0.6386, -1.598, 6.017), (-0.6538, -1.598, 6.017), (-0.6365, -0.05364, 6.017), (-0.6386, -1.556, 6.017), (0.7487, -1.6, 6.017), (-0.6555, -1.421e-14, 6.017), (-0.6365, -1.421e-14, 6.017), (-0.6538, -1.556, 6.017), (-0.6555, -0.05364, 6.017), (-0.6386, 1.598, 6.017), (-0.6538, 1.598, 6.017), (-0.6365, 0.05364, 6.017), (-0.6386, 1.556, 6.017), (0.7487, 1.6, 6.017), (-0.6538, 1.556, 6.017), (-0.6555, 0.05364, 6.017), (0.7487, -1.558, 6.017), (0.7487, 1.558, 6.017)], [], [(6, 9, 25, 21), (7, 10, 20, 24), (5, 2, 19, 16), (8, 5, 16, 26), (10, 6, 21, 20), (4, 1, 15, 11), (16, 19, 13, 17), (12, 11, 14, 18), (13, 19, 18, 14), (15, 27, 14, 11), (16, 17, 22, 26), (21, 25, 23, 20), (22, 23, 25, 26), (24, 20, 23, 28), (3, 0, 12, 18), (9, 8, 26, 25), (2, 3, 18, 19), (0, 4, 11, 12)])
_uv = me_cube_020.uv_layers.new(name='UVMap')
_uv.uv.foreach_set('vector', [7.129e-05, 0.1097, 7.15e-05, 0.1068, 7.15e-05, 0.1068, 7.129e-05, 0.1097, 7.341e-05, 0.2417, 8.29e-05, 0.1116, 8.29e-05, 0.1116, 7.341e-05, 0.2417, 7.963e-05, 5.654e-05, 7.938e-05, 0.002996, 7.938e-05, 0.002996, 7.963e-05, 5.654e-05, 7.938e-05, 0.002996, 7.963e-05, 5.654e-05, 7.963e-05, 5.654e-05, 7.938e-05, 0.002996, 8.29e-05, 0.1116, 7.129e-05, 0.1097, 7.129e-05, 0.1097, 8.29e-05, 0.1116, 8.29e-05, 0.1116, 7.341e-05, 0.2417, 7.341e-05, 0.2417, 8.29e-05, 0.1116, 0.1122, 0.1058, 0.1121, 0.1023, 0.1135, 0.1023, 0.1135, 0.1058, 0.1098, 0.01111, 0.1111, 0.01109, 0.1112, 0.0145, 0.1099, 0.01457, 0.1135, 0.1023, 0.1121, 0.1023, 0.1099, 0.01457, 0.1112, 0.0145, 0.2517, 5.654e-05, 0.252, 0.003177, 0.1112, 0.0145, 0.1111, 0.01109, 0.1122, 0.1058, 0.1135, 0.1058, 0.1135, 0.1023, 0.1121, 0.1023, 0.1098, 0.01111, 0.1099, 0.01457, 0.1112, 0.0145, 0.1111, 0.01109, 0.1135, 0.1023, 0.1112, 0.0145, 0.1099, 0.01457, 0.1121, 0.1023, 0.2517, 5.654e-05, 0.1111, 0.01109, 0.1112, 0.0145, 0.252, 0.003177, 7.15e-05, 0.1068, 7.129e-05, 0.1097, 7.129e-05, 0.1097, 7.15e-05, 0.1068, 7.15e-05, 0.1068, 7.938e-05, 0.002996, 7.938e-05, 0.002996, 7.15e-05, 0.1068, 7.938e-05, 0.002996, 7.15e-05, 0.1068, 7.15e-05, 0.1068, 7.938e-05, 0.002996, 7.129e-05, 0.1097, 8.29e-05, 0.1116, 8.29e-05, 0.1116, 7.129e-05, 0.1097])
me_cube_020.materials.append(mat_material_001)
me_cube_020.use_remesh_fix_poles = True
me_cube_020.use_remesh_preserve_attributes = False
me_cube_020.update()
me_cube_020.normals_split_custom_set([tuple(v) for v in zip(*[iter([-1.0, 0.0, 0.0, -1.0, 0.0, 0.0, -1.0, 0.0, 0.0, -1.0, 0.0, 0.0, -0.001309, 1.0, 0.0, -0.001309, 1.0, 0.0, -0.001309, 1.0, 0.0, -0.001309, 1.0, 0.0, -1.0, 0.0, 0.0, -1.0, 0.0, 0.0, -1.0, 0.0, 0.0, -1.0, 0.0, 0.0, -1.0, 0.0, 0.0, -1.0, 0.0, 0.0, -1.0, 0.0, 0.0, -1.0, 0.0, 0.0, 0.0, 1.0, 0.0, 0.0, 1.0, 0.0, 0.0, 1.0, 0.0, 0.0, 1.0, 0.0, -0.001309, -1.0, 0.0, -0.001309, -1.0, 0.0, -0.001309, -1.0, 0.0, -0.001309, -1.0, 0.0, 0.0, 0.0, 1.0, 0.0, 0.0, 1.0, 0.0, 0.0, 1.0, 0.0, 0.0, 1.0, 0.0, 0.0, 1.0, 0.0, 0.0, 1.0, 0.0, 0.0, 1.0, 0.0, 0.0, 1.0, 0.0, 0.0, 1.0, 0.0, 0.0, 1.0, 0.0, 0.0, 1.0, 0.0, 0.0, 1.0, 0.0, 0.0, 1.0, 0.0, 0.0, 1.0, 0.0, 0.0, 1.0, 0.0, 0.0, 1.0, 0.0, 0.0, 1.0, 0.0, 0.0, 1.0, 0.0, 0.0, 1.0, 0.0, 0.0, 1.0, 0.0, 0.0, 1.0, 0.0, 0.0, 1.0, 0.0, 0.0, 1.0, 0.0, 0.0, 1.0, 0.0, 6.347e-07, 1.0, 0.0, 6.347e-07, 1.0, 0.0, 6.347e-07, 1.0, 0.0, 6.347e-07, 1.0, -3.668e-07, 0.0, 1.0, -3.668e-07, 0.0, 1.0, -3.668e-07, 0.0, 1.0, -3.668e-07, 0.0, 1.0, -1.0, 0.0, 0.0, -1.0, 0.0, 0.0, -1.0, 0.0, 0.0, -1.0, 0.0, 0.0, -1.0, 0.001156, 0.0, -1.0, 0.001156, 0.0, -1.0, 0.001156, 0.0, -1.0, 0.001156, 0.0, -1.0, -0.001156, 0.0, -1.0, -0.001156, 0.0, -1.0, -0.001156, 0.0, -1.0, -0.001156, 0.0, 0.0, -1.0, 0.0, 0.0, -1.0, 0.0, 0.0, -1.0, 0.0, 0.0, -1.0, 0.0])] * 3)])
me_cube_021 = bpy.data.meshes.new('Cube.021')
me_cube_021.from_pydata([(0.7487, -1.6, 1.0), (2.573, -3.813, 1.0), (0.7487, -3.813, 1.0), (0.7655, -3.813, 1.0), (0.7487, -3.76, 1.0), (2.573, -3.76, 1.0), (2.573, -2.317, 1.0), (2.573, -0.2787, 1.003), (1.97, -3.813, 1.0), (1.97, -8.559, 1.0), (1.368, -8.559, 1.0), (1.97, -8.612, 1.0), (1.368, -8.612, 1.0), (1.382, -8.612, 1.0), (1.95, -8.612, 1.0), (2.556, -3.813, 1.0), (0.7487, 1.6, 1.0), (2.573, 3.813, 1.0), (0.7487, 3.813, 1.0), (0.7487, 3.76, 1.0), (2.573, 3.76, 1.0), (2.573, 2.317, 1.0), (2.573, 0.2789, 1.003), (1.203, -3.813, 1.0), (2.141, -3.813, 1.0), (2.121, -3.813, 1.0), (1.219, -3.813, 1.0), (0.7487, -1.6, 6.017), (0.7487, 1.6, 6.017), (1.368, -3.813, 1.0), (0.7487, -3.759, 6.021), (2.573, 0.0004496, 6.021), (2.573, -0.05297, 4.804), (0.7655, -3.813, 6.021), (0.7487, -3.813, 6.021), (0.7655, -2.317, 6.021), (0.7655, -3.759, 6.021), (2.573, -3.759, 6.021), (2.573, -3.813, 6.021), (1.203, -3.759, 6.021), (1.203, -3.813, 6.021), (2.121, -3.759, 6.021), (1.97, -3.759, 6.021), (1.382, -3.759, 6.021), (1.368, -3.759, 6.021), (2.121, -3.813, 6.021), (1.97, -3.813, 6.021), (2.556, -3.813, 6.021), (2.556, -3.759, 6.021), (1.368, -3.813, 6.021), (1.382, -8.558, 6.021), (1.368, -8.558, 6.021), (1.382, -8.612, 6.021), (1.368, -8.612, 6.021), (1.97, -8.558, 6.021), (1.97, -8.612, 6.021), (1.95, -8.612, 6.021), (1.95, -8.558, 6.021), (1.382, -3.821, 6.021), (1.95, -3.759, 6.021), (1.95, -3.821, 6.021), (2.556, 0.0004496, 6.021), (2.556, -0.05319, 6.021), (0.7487, 3.76, 6.021), (2.573, 0.05409, 6.021), (0.7655, 2.318, 6.021), (2.573, 3.76, 6.021), (2.573, 3.814, 6.021), (2.573, 2.318, 6.021), (2.573, 0.2789, 4.804), (2.556, 2.318, 6.021), (2.556, 3.76, 6.021), (2.556, 3.814, 6.021), (1.219, -3.759, 6.021), (1.219, -3.813, 6.021), (2.141, -3.759, 6.021), (2.141, -3.813, 6.021), (2.573, -0.2787, 4.8), (2.573, -2.317, 6.016), (2.556, -2.317, 6.016), (0.7487, 3.813, 6.01), (0.7487, 3.76, 6.01), (0.7655, 3.76, 6.01), (0.7655, 3.813, 6.01), (0.7487, -1.558, 6.017), (0.7655, -2.264, 6.021), (0.7655, 2.265, 6.021), (0.7655, 3.76, 6.021), (2.573, -2.264, 1.0), (2.573, 2.264, 1.0), (2.573, 2.265, 6.021), (2.573, 0.0004497, 4.804), (2.573, -0.05319, 6.021), (2.573, 0.05409, 4.804), (2.556, 2.265, 6.021), (2.556, 0.05409, 6.021), (2.573, -2.264, 6.016), (2.556, -2.264, 6.016), (0.7497, 1.6, 6.017), (0.7655, 1.598, 6.021), (0.7655, -1.597, 6.021), (0.7497, -1.598, 6.017)], [], [(12, 13, 52, 53), (4, 2, 34, 30), (25, 24, 76, 45), (6, 88, 96, 78), (1, 5, 37, 38), (23, 26, 74, 40), (15, 1, 38, 47), (19, 16, 28, 63), (89, 21, 68, 90), (8, 25, 45, 46), (21, 20, 66, 68), (85, 101, 84, 27, 35), (34, 33, 36, 30), (31, 61, 62, 92), (30, 36, 35, 27), (40, 39, 36, 33), (78, 79, 48, 37), (45, 41, 42, 46), (38, 37, 48, 47), (55, 54, 57, 56), (42, 59, 60, 46), (52, 50, 51, 53), (50, 58, 49, 51), (46, 60, 57, 54), (56, 57, 50, 52), (62, 97, 96, 92), (86, 65, 28, 98), (31, 64, 95, 61), (63, 28, 65, 87), (68, 66, 71, 70), (94, 90, 68, 70), (67, 72, 71, 66), (95, 64, 90, 94), (74, 73, 39, 40), (47, 48, 75, 76), (76, 75, 41, 45), (49, 44, 73, 74), (49, 58, 43, 44), (11, 9, 54, 55), (10, 12, 53, 51), (26, 29, 49, 74), (24, 15, 47, 76), (29, 10, 51, 49), (13, 14, 56, 52), (20, 17, 67, 66), (0, 4, 30, 27), (3, 23, 40, 33), (9, 8, 46, 54), (5, 6, 78, 37), (14, 11, 55, 56), (2, 3, 33, 34), (97, 79, 78, 96), (80, 81, 82, 83), (18, 19, 81, 80), (69, 22, 89, 90), (32, 91, 31, 92), (91, 93, 64, 31), (93, 69, 90, 64), (7, 77, 96, 88), (77, 32, 92, 96), (98, 99, 86), (100, 101, 85)])
_uv = me_cube_021.uv_layers.new(name='UVMap')
_uv.uv.foreach_set('vector', [0.1704, 0.001347, 0.1684, 0.001332, 0.1684, 0.001332, 0.1704, 0.001347, 5.733e-05, 0.4613, 5.711e-05, 0.4642, 5.711e-05, 0.4642, 5.733e-05, 0.4613, 0.06389, 0.0005052, 0.0611, 0.0004832, 0.0611, 0.0004832, 0.06389, 0.0005052, 0.1392, 0.1337, 0.1434, 0.1377, 0.1434, 0.1377, 0.1392, 0.1337, 0.0, 0.0, 0.0, 0.0, 0.0, 0.0, 0.0, 0.0, 0.1937, 0.001532, 0.1915, 0.001514, 0.1915, 0.001514, 0.1937, 0.001532, 0.002327, 1.84e-05, 0.0, 0.0, 0.0, 0.0, 0.002327, 1.84e-05, 5.733e-05, 0.4613, 7.341e-05, 0.2417, 7.341e-05, 0.2417, 5.733e-05, 0.4613, 0.1434, 0.1377, 0.1392, 0.1337, 0.1392, 0.1337, 0.1434, 0.1377, 0.0852, 0.0006737, 0.06389, 0.0005052, 0.06389, 0.0005052, 0.0852, 0.0006737, 0.1392, 0.1337, 0.0, 0.0, 0.0, 0.0, 0.1392, 0.1337, 0.2536, 0.1878, 0.2522, 0.1878, 0.2521, 0.1878, 0.2521, 0.1835, 0.2538, 0.1836, 0.2543, 0.001986, 0.2556, 0.002021, 0.2557, 0.006019, 0.2542, 0.006078, 0.2933, 0.2857, 0.2929, 0.2857, 0.003085, 0.003447, 0.0, 0.0, 0.2542, 0.006078, 0.2557, 0.006019, 0.2538, 0.1836, 0.2521, 0.1835, 0.1937, 0.001532, 0.1939, 0.004563, 0.2557, 0.006019, 0.2556, 0.002021, 0.0, 0.0, 0.002311, 0.001672, 0.002329, 5.481e-05, 0.0, 0.0, 0.06389, 0.0005052, 0.06393, 0.001505, 0.08524, 0.002006, 0.0852, 0.0006737, 0.0, 0.0, 0.0, 0.0, 0.002329, 5.481e-05, 0.002327, 1.84e-05, 0.0852, 0.0006737, 0.08524, 0.002006, 0.0881, 0.002074, 0.08805, 0.0006963, 0.08524, 0.002006, 0.0881, 0.002074, 0.0881, 0.002074, 0.08524, 0.002006, 0.1684, 0.001332, 0.1685, 0.003967, 0.1705, 0.004013, 0.1704, 0.001347, 0.1685, 0.003967, 0.1685, 0.003967, 0.1705, 0.004013, 0.1705, 0.004013, 0.08524, 0.002006, 0.0881, 0.002074, 0.0881, 0.002074, 0.08524, 0.002006, 0.08805, 0.0006963, 0.0881, 0.002074, 0.1685, 0.003967, 0.1684, 0.001332, 0.003085, 0.003447, 0.003079, 0.00228, 0.0, 0.0, 0.0, 0.0, 0.2536, 0.1878, 0.2538, 0.1836, 0.2521, 0.1835, 0.2522, 0.1878, 0.2933, 0.2857, 0.0, 0.0, 0.003085, 0.003447, 0.2929, 0.2857, 0.2542, 0.006078, 0.2521, 0.1835, 0.2538, 0.1836, 0.2557, 0.006019, 0.0, 0.0, 0.0, 0.0, 0.002329, 5.481e-05, 0.002311, 0.001672, 0.003079, 0.00228, 0.0, 0.0, 0.0, 0.0, 0.002311, 0.001672, 0.0, 0.0, 0.002327, 1.84e-05, 0.002329, 5.481e-05, 0.0, 0.0, 0.003085, 0.003447, 0.0, 0.0, 0.0, 0.0, 0.003079, 0.00228, 0.1915, 0.001514, 0.1916, 0.00451, 0.1939, 0.004563, 0.1937, 0.001532, 0.002327, 1.84e-05, 0.002329, 5.481e-05, 0.06114, 0.001439, 0.0611, 0.0004832, 0.0611, 0.0004832, 0.06114, 0.001439, 0.06393, 0.001505, 0.06389, 0.0005052, 0.1704, 0.001347, 0.1705, 0.004013, 0.1916, 0.00451, 0.1915, 0.001514, 0.1705, 0.004013, 0.1685, 0.003967, 0.1685, 0.003967, 0.1705, 0.004013, 0.0852, 0.0006737, 0.08524, 0.002006, 0.08524, 0.002006, 0.0852, 0.0006737, 0.1705, 0.004013, 0.1704, 0.001347, 0.1704, 0.001347, 0.1705, 0.004013, 0.1915, 0.001514, 0.1704, 0.001347, 0.1704, 0.001347, 0.1915, 0.001514, 0.0611, 0.0004832, 0.002327, 1.84e-05, 0.002327, 1.84e-05, 0.0611, 0.0004832, 0.1705, 0.004013, 0.1705, 0.004013, 0.1705, 0.004013, 0.1705, 0.004013, 0.1684, 0.001332, 0.08805, 0.0006963, 0.08805, 0.0006963, 0.1684, 0.001332, 0.0, 0.0, 0.0, 0.0, 0.0, 0.0, 0.0, 0.0, 7.341e-05, 0.2417, 5.733e-05, 0.4613, 5.733e-05, 0.4613, 7.341e-05, 0.2417, 0.2556, 0.002021, 0.1937, 0.001532, 0.1937, 0.001532, 0.2556, 0.002021, 0.08524, 0.002006, 0.08524, 0.002006, 0.08524, 0.002006, 0.08524, 0.002006, 0.0, 0.0, 0.1392, 0.1337, 0.1392, 0.1337, 0.0, 0.0, 0.08805, 0.0006963, 0.0852, 0.0006737, 0.0852, 0.0006737, 0.08805, 0.0006963, 5.711e-05, 0.4642, 6.984e-05, 0.4661, 6.984e-05, 0.4661, 5.711e-05, 0.4642, 0.003079, 0.00228, 0.002311, 0.001672, 0.0, 0.0, 0.0, 0.0, 0.2543, 0.001986, 0.2542, 0.006078, 0.2557, 0.006019, 0.2556, 0.002021, 5.711e-05, 0.4642, 5.733e-05, 0.4613, 5.733e-05, 0.4613, 5.711e-05, 0.4642, 0.1575, 0.1513, 0.1575, 0.1513, 0.1434, 0.1377, 0.1434, 0.1377, 0.2932, 0.2817, 0.2933, 0.2857, 0.2933, 0.2857, 0.2932, 0.2816, 0.2933, 0.2857, 0.2932, 0.2816, 0.2932, 0.2816, 0.2933, 0.2857, 0.2932, 0.2816, 0.1575, 0.1513, 0.1434, 0.1377, 0.2932, 0.2816, 0.1575, 0.1513, 0.1575, 0.1513, 0.1434, 0.1377, 0.1434, 0.1377, 0.1575, 0.1513, 0.2932, 0.2817, 0.2932, 0.2816, 0.1434, 0.1377, 0.2522, 0.1878, 0.2537, 0.2168, 0.2536, 0.1878, 0.2537, 0.2168, 0.2522, 0.1878, 0.2536, 0.1878])
me_cube_021.materials.append(mat_material_001)
me_cube_021.use_remesh_fix_poles = True
me_cube_021.use_remesh_preserve_attributes = False
me_cube_021.update()
me_cube_021.normals_split_custom_set([tuple(v) for v in zip(*[iter([0.0, -1.0, 8.946e-05, 0.0, -1.0, 8.946e-05, 0.0, -1.0, 8.946e-05, 0.0, -1.0, 8.946e-05, -1.0, 0.0, 1.187e-08, -1.0, 0.0, 1.187e-08, -1.0, 0.0, 1.187e-08, -1.0, 0.0, 1.187e-08, 0.0, -1.0, 8.953e-05, 0.0, -1.0, 8.953e-05, 0.0, -1.0, 8.953e-05, 0.0, -1.0, 8.953e-05, 1.0, 0.0, 0.0, 1.0, 0.0, 0.0, 1.0, 0.0, 0.0, 1.0, 0.0, 0.0, 1.0, 0.0, 0.0, 1.0, 0.0, 0.0, 1.0, 0.0, 0.0, 1.0, 0.0, 0.0, 0.0, -1.0, 8.957e-05, 0.0, -1.0, 8.957e-05, 0.0, -1.0, 8.957e-05, 0.0, -1.0, 8.957e-05, 0.0, -1.0, 8.953e-05, 0.0, -1.0, 8.953e-05, 0.0, -1.0, 8.953e-05, 0.0, -1.0, 8.953e-05, -1.0, 2.154e-08, 5.937e-09, -1.0, 2.154e-08, 5.937e-09, -1.0, 2.154e-08, 5.937e-09, -1.0, 2.154e-08, 5.937e-09, 1.0, 0.0, 0.0, 1.0, 0.0, 0.0, 1.0, 0.0, 0.0, 1.0, 0.0, 0.0, 0.0, -1.0, 8.958e-05, 0.0, -1.0, 8.958e-05, 0.0, -1.0, 8.958e-05, 0.0, -1.0, 8.958e-05, 1.0, -5.622e-08, 0.0, 1.0, -5.622e-08, 0.0, 1.0, -5.622e-08, 0.0, 1.0, -5.622e-08, 0.0, -0.000248, -0.00345, 1.0, -0.0002235, -0.000549, 1.0, -0.0002803, -0.005287, 1.0, -0.0002492, -0.003597, 1.0, -0.00023, -0.001783, 1.0, 0.0, 0.0, 1.0, 0.0, 0.0, 1.0, 0.0, 0.0, 1.0, 0.0, 0.0, 1.0, 0.0, 0.0, 1.0, 0.0, 0.0, 1.0, 0.0, 0.0, 1.0, 0.0, 0.0, 1.0, 0.01154, 0.00112, 0.9999, 0.01236, -0.0001454, 0.9999, 0.01179, -0.00172, 0.9999, 0.01198, -0.002612, 0.9999, 0.0, 0.0, 1.0, 0.0, 0.0, 1.0, 0.0, 0.0, 1.0, 0.0, 0.0, 1.0, 1.425e-10, -7.72e-05, 1.0, 5.389e-10, -7.72e-05, 1.0, 1.565e-07, -7.72e-05, 1.0, -1.557e-07, -7.72e-05, 1.0, 0.0, 0.0, 1.0, 0.0, 0.0, 1.0, 0.0, 0.0, 1.0, 0.0, 0.0, 1.0, 0.0, 0.0, 1.0, 0.0, 0.0, 1.0, 0.0, 0.0, 1.0, 0.0, 0.0, 1.0, 0.0, 0.0, 1.0, 0.0, 0.0, 1.0, 0.0, 0.0, 1.0, 0.0, 0.0, 1.0, -9.652e-06, 0.0, 1.0, -9.652e-06, 0.0, 1.0, -9.652e-06, 0.0, 1.0, -9.652e-06, 0.0, 1.0, 0.0, 0.0, 1.0, 0.0, 0.0, 1.0, 0.0, 0.0, 1.0, 0.0, 0.0, 1.0, 0.0, -7.04e-07, 1.0, 0.0, -7.04e-07, 1.0, 0.0, -7.04e-07, 1.0, 0.0, -7.04e-07, 1.0, 1.992e-05, -7.04e-07, 1.0, 1.992e-05, -7.04e-07, 1.0, 1.992e-05, -7.04e-07, 1.0, 1.992e-05, -7.04e-07, 1.0, 0.0, 0.0, 1.0, 0.0, 0.0, 1.0, 0.0, 0.0, 1.0, 0.0, 0.0, 1.0, 1.008e-07, 3.42e-05, 1.0, -9.22e-11, 3.42e-05, 1.0, 0.0, 3.42e-05, 1.0, -1.012e-07, 3.42e-05, 1.0, 9.681e-05, 0.003432, 1.0, 0.0001145, 0.001783, 1.0, -0.05804, 0.1564, 0.986, -0.01589, 0.0863, 0.9961, 0.0, 0.0, 1.0, 0.0, 0.0, 1.0, 0.0, 0.0, 1.0, 0.0, 0.0, 1.0, 0.01153, 0.0001327, 0.9999, 0.01203, 0.002594, 0.9999, 0.0118, 0.001711, 0.9999, 0.01237, 0.000145, 0.9999, 0.0, -6.61e-07, 1.0, 0.0, -6.61e-07, 1.0, 0.0, -6.61e-07, 1.0, 0.0, -6.61e-07, 1.0, 0.0, 0.0, 1.0, 0.0, 0.0, 1.0, 0.0, 0.0, 1.0, 0.0, 0.0, 1.0, 0.0, 0.0, 1.0, 0.0, 0.0, 1.0, 0.0, 0.0, 1.0, 0.0, 0.0, 1.0, 0.0, -2.157e-07, 1.0, 0.0, -2.157e-07, 1.0, 0.0, -2.157e-07, 1.0, 0.0, -2.157e-07, 1.0, 0.0, 0.0, 1.0, 0.0, 0.0, 1.0, 0.0, 0.0, 1.0, 0.0, 0.0, 1.0, 0.0, 0.0, 1.0, 0.0, 0.0, 1.0, 0.0, 0.0, 1.0, 0.0, 0.0, 1.0, 0.0, 0.0, 1.0, 0.0, 0.0, 1.0, 0.0, 0.0, 1.0, 0.0, 0.0, 1.0, 0.0, 0.0, 1.0, 0.0, 0.0, 1.0, 0.0, 0.0, 1.0, 0.0, 0.0, 1.0, 0.0, 0.0, 1.0, 0.0, 0.0, 1.0, 0.0, 0.0, 1.0, 0.0, 0.0, 1.0, 1.0, 0.0, 0.0, 1.0, 0.0, 0.0, 1.0, 0.0, 0.0, 1.0, 0.0, 0.0, -1.0, 0.0, 0.0, -1.0, 0.0, 0.0, -1.0, 0.0, 0.0, -1.0, 0.0, 0.0, -0.0001358, -1.0, 9.361e-05, -0.0001358, -1.0, 9.361e-05, -0.0001358, -1.0, 9.361e-05, -0.0001358, -1.0, 9.361e-05, 0.0, -1.0, 8.957e-05, 0.0, -1.0, 8.957e-05, 0.0, -1.0, 8.957e-05, 0.0, -1.0, 8.957e-05, -1.0, 8.492e-09, 0.0, -1.0, 8.492e-09, 0.0, -1.0, 8.492e-09, 0.0, -1.0, 8.492e-09, 0.0, 0.0, -1.0, 8.938e-05, 0.0, -1.0, 8.938e-05, 0.0, -1.0, 8.938e-05, 0.0, -1.0, 8.938e-05, 1.0, 0.0, 0.0, 1.0, 0.0, 0.0, 1.0, 0.0, 0.0, 1.0, 0.0, 0.0, -1.0, -3.25e-08, 5.939e-09, -1.0, -3.25e-08, 5.939e-09, -1.0, -3.25e-08, 5.939e-09, -1.0, -3.25e-08, 5.939e-09, 0.0, -1.0, 8.952e-05, 0.0, -1.0, 8.952e-05, 0.0, -1.0, 8.952e-05, 0.0, -1.0, 8.952e-05, 1.0, -4.139e-09, 0.0, 1.0, -4.139e-09, 0.0, 1.0, -4.139e-09, 0.0, 1.0, -4.139e-09, 0.0, 1.0, 5.03e-08, 0.0, 1.0, 5.03e-08, 0.0, 1.0, 5.03e-08, 0.0, 1.0, 5.03e-08, 0.0, 0.0, -1.0, 8.95e-05, 0.0, -1.0, 8.95e-05, 0.0, -1.0, 8.95e-05, 0.0, -1.0, 8.95e-05, 0.0, -1.0, 8.953e-05, 0.0, -1.0, 8.953e-05, 0.0, -1.0, 8.953e-05, 0.0, -1.0, 8.953e-05, 0.0, 0.0, 1.0, 0.0, 0.0, 1.0, 0.0, 0.0, 1.0, 0.0, 0.0, 1.0, 0.0, 0.0, 1.0, 0.0, 0.0, 1.0, 0.0, 0.0, 1.0, 0.0, 0.0, 1.0, -1.0, 0.0, 0.0, -1.0, 0.0, 0.0, -1.0, 0.0, 0.0, -1.0, 0.0, 0.0, 1.0, -1.089e-07, 0.0, 1.0, -1.089e-07, 0.0, 1.0, -1.089e-07, 0.0, 1.0, -1.089e-07, 0.0, 1.0, 0.0, 0.0, 1.0, 0.0, 0.0, 1.0, 0.0, 0.0, 1.0, 0.0, 0.0, 1.0, 0.0, 0.0, 1.0, 0.0, 0.0, 1.0, 0.0, 0.0, 1.0, 0.0, 0.0, 1.0, 2.347e-08, 0.0, 1.0, 2.347e-08, 0.0, 1.0, 2.347e-08, 0.0, 1.0, 2.347e-08, 0.0, 1.0, 1.09e-07, 0.0, 1.0, 1.09e-07, 0.0, 1.0, 1.09e-07, 0.0, 1.0, 1.09e-07, 0.0, 1.0, -1.547e-07, 0.0, 1.0, -1.547e-07, 0.0, 1.0, -1.547e-07, 0.0, 1.0, -1.547e-07, 0.0, -0.3457, 0.05415, 0.9368, -0.1018, -0.006158, 0.9948, -0.1076, -1.52e-05, 0.9942, -0.2841, 0.1169, 0.9517, -0.1412, -0.08869, 0.986, -0.1076, 1.51e-05, 0.9942])] * 3)])
me_cube_023 = bpy.data.meshes.new('Cube.023')
me_cube_023.from_pydata([(2.573, 3.813, 1.0), (0.7487, 3.813, 1.0), (2.572, 7.485, 0.9734), (0.7482, 7.485, 0.9734), (1.367, 7.485, 0.9734), (0.7649, 7.485, 0.9734), (2.556, 7.485, 0.9734), (1.97, 7.485, 0.9734), (2.141, 7.485, 0.9734), (2.122, 7.485, 0.9734), (1.2, 7.485, 0.9734), (1.219, 7.485, 0.9734), (2.572, 7.44, 0.9738), (0.7482, 7.44, 0.9738), (2.573, 3.814, 6.021), (0.7482, 7.441, 5.995), (0.7482, 7.485, 5.994), (1.2, 7.485, 5.994), (0.7649, 7.485, 5.994), (2.122, 7.485, 5.994), (1.97, 7.485, 5.994), (1.97, 7.441, 5.995), (0.7649, 7.441, 5.995), (2.572, 7.441, 5.995), (2.572, 7.485, 5.994), (2.556, 7.441, 5.995), (2.556, 3.814, 6.021), (0.7487, 3.814, 6.021), (2.556, 7.485, 5.994), (1.367, 7.485, 5.994), (2.141, 7.485, 5.994), (2.141, 7.441, 5.995), (2.122, 7.441, 5.995), (1.219, 7.485, 5.994), (1.2, 7.441, 5.995), (1.219, 7.441, 5.995), (1.367, 7.441, 5.995), (0.7655, 3.814, 6.021)], [], [(13, 1, 27, 15), (4, 11, 33, 29), (12, 2, 24, 23), (0, 12, 23, 14), (11, 10, 17, 33), (9, 7, 20, 19), (7, 4, 29, 20), (36, 21, 20, 29), (35, 36, 29, 33), (25, 23, 24, 28), (31, 25, 28, 30), (32, 31, 30, 19), (21, 32, 19, 20), (22, 34, 17, 18), (34, 35, 33, 17), (26, 14, 23, 25), (27, 37, 22, 15), (15, 22, 18, 16), (6, 8, 30, 28), (8, 9, 19, 30), (3, 13, 15, 16), (5, 3, 16, 18), (2, 6, 28, 24), (10, 5, 18, 17)])
_uv = me_cube_023.uv_layers.new(name='UVMap')
_uv.uv.foreach_set('vector', [5.711e-05, 0.4642, 5.711e-05, 0.4642, 5.711e-05, 0.4642, 5.711e-05, 0.4642, 0.1704, 0.001347, 0.1914, 0.001514, 0.1914, 0.001514, 0.1704, 0.001347, 0.0, 0.0, 0.0, 0.0, 0.0, 0.0, 0.0, 0.0, 0.0, 0.0, 0.0, 0.0, 0.0, 0.0, 0.0, 0.0, 0.1914, 0.001514, 0.1941, 0.001535, 0.1941, 0.001535, 0.1914, 0.001514, 0.06365, 0.0005033, 0.0852, 0.0006737, 0.0852, 0.0006737, 0.06365, 0.0005033, 0.0, 0.0, 0.1704, 0.001347, 0.1704, 0.001347, 0.0, 0.0, 0.0, 0.0, 0.0, 0.0, 0.0, 0.0, 0.0, 0.0, 0.1914, 0.001514, 0.1704, 0.001347, 0.1704, 0.001347, 0.1914, 0.001514, 0.002327, 1.84e-05, 0.0, 0.0, 0.0, 0.0, 0.002327, 1.84e-05, 0.061, 0.0004824, 0.002327, 1.84e-05, 0.002327, 1.84e-05, 0.061, 0.0004824, 0.06365, 0.0005033, 0.061, 0.0004824, 0.061, 0.0004824, 0.06365, 0.0005033, 0.0852, 0.0006737, 0.06365, 0.0005033, 0.06365, 0.0005033, 0.0852, 0.0006737, 0.2556, 0.002021, 0.1941, 0.001535, 0.1941, 0.001535, 0.2556, 0.002021, 0.1941, 0.001535, 0.1914, 0.001514, 0.1914, 0.001514, 0.1941, 0.001535, 0.002327, 1.84e-05, 0.0, 0.0, 0.0, 0.0, 0.002327, 1.84e-05, 0.2543, 0.001986, 0.2556, 0.002021, 0.2556, 0.002021, 0.003145, 0.4586, 0.003145, 0.4586, 0.2556, 0.002021, 0.2556, 0.002021, 5.711e-05, 0.4642, 0.002327, 1.84e-05, 0.061, 0.0004824, 0.061, 0.0004824, 0.002327, 1.84e-05, 0.061, 0.0004824, 0.06365, 0.0005033, 0.06365, 0.0005033, 0.061, 0.0004824, 5.711e-05, 0.4642, 5.711e-05, 0.4642, 5.711e-05, 0.4642, 5.711e-05, 0.4642, 6.984e-05, 0.4661, 5.711e-05, 0.4642, 5.711e-05, 0.4642, 6.984e-05, 0.4661, 0.0, 0.0, 0.002327, 1.84e-05, 0.002327, 1.84e-05, 0.0, 0.0, 0.1941, 0.001535, 0.2556, 0.002021, 0.2556, 0.002021, 0.1941, 0.001535])
me_cube_023.materials.append(mat_material_001)
me_cube_023.use_remesh_fix_poles = True
me_cube_023.use_remesh_preserve_attributes = False
me_cube_023.update()
me_cube_023.normals_split_custom_set([tuple(v) for v in zip(*[iter([-1.0, -0.0001556, 2.58e-08, -1.0, -0.0001556, 2.58e-08, -1.0, -0.0001556, 2.58e-08, -1.0, -0.0001556, 2.58e-08, 0.0, 1.0, -8.967e-05, 0.0, 1.0, -8.967e-05, 0.0, 1.0, -8.967e-05, 0.0, 1.0, -8.967e-05, 1.0, 0.0001556, -1.391e-08, 1.0, 0.0001556, -1.391e-08, 1.0, 0.0001556, -1.391e-08, 1.0, 0.0001556, -1.391e-08, 1.0, 0.0001556, -1.394e-08, 1.0, 0.0001556, -1.394e-08, 1.0, 0.0001556, -1.394e-08, 1.0, 0.0001556, -1.394e-08, 0.0, 1.0, -8.949e-05, 0.0, 1.0, -8.949e-05, 0.0, 1.0, -8.949e-05, 0.0, 1.0, -8.949e-05, 0.0, 1.0, -8.959e-05, 0.0, 1.0, -8.959e-05, 0.0, 1.0, -8.959e-05, 0.0, 1.0, -8.959e-05, -0.00195, 1.0, 0.006382, 0.001949, 1.0, -0.006562, -0.006472, 1.0, -0.002039, -0.006472, 1.0, -0.002039, 0.0, 0.00723, 1.0, 0.0, 0.00723, 1.0, 0.0, 0.00723, 1.0, 0.0, 0.00723, 1.0, 0.0, 0.00723, 1.0, 0.0, 0.00723, 1.0, 0.0, 0.00723, 1.0, 0.0, 0.00723, 1.0, 0.0, 0.00723, 1.0, 0.0, 0.00723, 1.0, 0.0, 0.00723, 1.0, 0.0, 0.00723, 1.0, 0.0, 0.00723, 1.0, 0.0, 0.00723, 1.0, 0.0, 0.00723, 1.0, 0.0, 0.00723, 1.0, 0.0, 0.00723, 1.0, 0.0, 0.00723, 1.0, 0.0, 0.00723, 1.0, 0.0, 0.00723, 1.0, 0.0, 0.00723, 1.0, 0.0, 0.00723, 1.0, 0.0, 0.00723, 1.0, 0.0, 0.00723, 1.0, 0.0, 0.00723, 1.0, 0.0, 0.00723, 1.0, 0.0, 0.00723, 1.0, 0.0, 0.00723, 1.0, 0.0, 0.00723, 1.0, 0.0, 0.00723, 1.0, 0.0, 0.00723, 1.0, 0.0, 0.00723, 1.0, 0.0, 0.007232, 1.0, 0.0, 0.007232, 1.0, 0.0, 0.007232, 1.0, 0.0, 0.007232, 1.0, 1.568e-05, 0.007232, 1.0, 1.568e-05, 0.007232, 1.0, 1.568e-05, 0.007232, 1.0, 1.568e-05, 0.007232, 1.0, 0.0, 0.00723, 1.0, 0.0, 0.00723, 1.0, 0.0, 0.00723, 1.0, 0.0, 0.00723, 1.0, 0.0, 1.0, -8.949e-05, 0.0, 1.0, -8.949e-05, 0.0, 1.0, -8.949e-05, 0.0, 1.0, -8.949e-05, 0.0, 1.0, -8.955e-05, 0.0, 1.0, -8.955e-05, 0.0, 1.0, -8.955e-05, 0.0, 1.0, -8.955e-05, -1.0, -0.0001539, 2.578e-08, -1.0, -0.0001539, 2.578e-08, -1.0, -0.0001539, 2.578e-08, -1.0, -0.0001539, 2.578e-08, 0.0, 1.0, -8.962e-05, 0.0, 1.0, -8.962e-05, 0.0, 1.0, -8.962e-05, 0.0, 1.0, -8.962e-05, 0.0, 1.0, -8.953e-05, 0.0, 1.0, -8.953e-05, 0.0, 1.0, -8.953e-05, 0.0, 1.0, -8.953e-05, 0.0, 1.0, -8.954e-05, 0.0, 1.0, -8.954e-05, 0.0, 1.0, -8.954e-05, 0.0, 1.0, -8.954e-05])] * 3)])

# ---- objects
ob_ground = bpy.data.objects.new('GROUND', me_cube_015)
ob_lids_001 = bpy.data.objects.new('LIDS.001', me_cube_017)
ob_lids_003 = bpy.data.objects.new('LIDS.003', me_cube_019)
ob_lids_002 = bpy.data.objects.new('LIDS.002', me_cube_022)
ob_walls = bpy.data.objects.new('WALLS', me_cube_014)
ob_walls_001 = bpy.data.objects.new('WALLS.001', me_cube_020)
ob_walls_002 = bpy.data.objects.new('WALLS.002', me_cube_021)
ob_walls_003 = bpy.data.objects.new('WALLS.003', me_cube_023)

# ---- transforms, parenting, visibility, modifiers, constraints
ob_ground.location = (0.0, 0.0, 0.0)
ob_ground.rotation_euler = (-1.629e-07, 0.0, 0.0)
ob_ground.scale = (12.42, 4.302, 1.0)
ob_ground.color = (0.8, 0.8, 0.8, 1.0)
ob_lids_001.location = (0.0, 0.0, 0.0)
ob_lids_001.rotation_euler = (-1.629e-07, 0.0, 0.0)
ob_lids_001.scale = (12.42, 4.302, 1.0)
ob_lids_001.color = (0.8, 0.8, 0.8, 1.0)
ob_lids_003.location = (0.0, 0.0, 0.0)
ob_lids_003.rotation_euler = (-1.629e-07, 0.0, 0.0)
ob_lids_003.scale = (12.42, 4.302, 1.0)
ob_lids_003.color = (0.8, 0.8, 0.8, 1.0)
ob_lids_002.location = (0.0, 0.0, 0.0)
ob_lids_002.rotation_euler = (-1.629e-07, 0.0, 0.0)
ob_lids_002.scale = (12.42, 4.302, 1.0)
ob_lids_002.color = (0.8, 0.8, 0.8, 1.0)
ob_walls.location = (0.0, 0.0, 0.0)
ob_walls.rotation_euler = (-1.629e-07, 0.0, 0.0)
ob_walls.scale = (12.42, 4.302, 1.0)
ob_walls.color = (0.8, 0.8, 0.8, 1.0)
ob_walls_001.location = (0.0, 0.0, 0.0)
ob_walls_001.rotation_euler = (-1.629e-07, 0.0, 0.0)
ob_walls_001.scale = (12.42, 4.302, 1.0)
ob_walls_001.color = (0.8, 0.8, 0.8, 1.0)
ob_walls_002.location = (0.0, 0.0, 0.0)
ob_walls_002.rotation_euler = (-1.629e-07, 0.0, 0.0)
ob_walls_002.scale = (12.42, 4.302, 1.0)
ob_walls_002.color = (0.8, 0.8, 0.8, 1.0)
ob_walls_003.location = (0.0, 0.0, 0.0)
ob_walls_003.rotation_euler = (-1.629e-07, 0.0, 0.0)
ob_walls_003.scale = (12.42, 4.302, 1.0)
ob_walls_003.color = (0.8, 0.8, 0.8, 1.0)

# ---- collection membership
col_firstlevel.objects.link(ob_ground)
col_lids.objects.link(ob_lids_001)
col_lids.objects.link(ob_lids_003)
col_lids.objects.link(ob_lids_002)
col_walls.objects.link(ob_walls)
col_walls.objects.link(ob_walls_001)
col_walls.objects.link(ob_walls_002)
col_walls.objects.link(ob_walls_003)

# ---- scene / render settings (as saved in the file)
scene.frame_start = 1; scene.frame_end = 250; scene.frame_set(1)
scene.render.engine = 'BLENDER_EEVEE_NEXT'
scene.cycles.use_denoising = False
scene.cycles.samples = 128
scene.cycles.sampling_pattern = 'TABULATED_SOBOL'
scene.cycles.use_adaptive_sampling = False
scene.cycles.use_light_tree = False
scene.view_settings.view_transform = 'Filmic'
bpy.context.view_layer.update()

# ---- added for rendering (the .blend has no active camera and no usable light): camera, sun
cam_auto = bpy.data.cameras.new('AutoCamera')
cam_auto.lens = 50.0
cam_auto.sensor_width = 36.0
cam_auto.clip_end = 1316.15
ob_auto_camera = bpy.data.objects.new('AutoCamera', cam_auto)
scene.collection.objects.link(ob_auto_camera)
ob_auto_camera.location = (86.9058, -92.4172, 59.5851)
ob_auto_camera.rotation_euler = (1.09748, -7.21219e-08, 0.694738)
scene.camera = ob_auto_camera
light_auto_sun = bpy.data.lights.new('AutoSun', 'SUN')
light_auto_sun.energy = 3.0
light_auto_sun.angle = 0.0523599
ob_auto_sun = bpy.data.objects.new('AutoSun', light_auto_sun)
scene.collection.objects.link(ob_auto_sun)
ob_auto_sun.rotation_euler = (0.872665, 0.174533, 0.523599)
bpy.context.view_layer.update()

